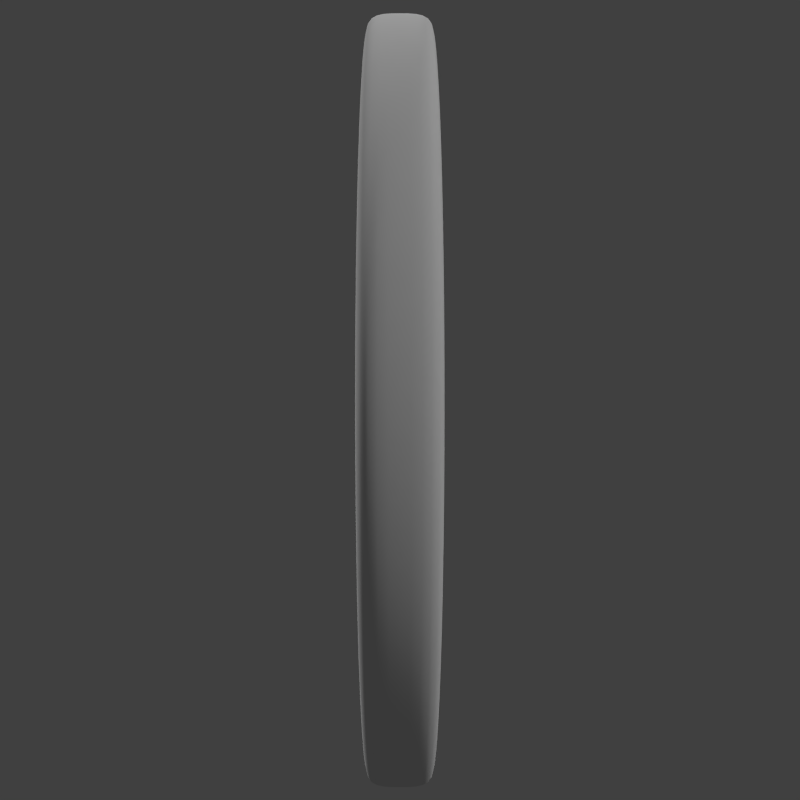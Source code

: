 # Source: VidconStageScreenAnimations.blend  (saved by Blender 2.66.0; exported with 4.5.12 LTS)
import bpy
from mathutils import Matrix  # noqa: F401  (used for matrix-valued properties, if any)

bpy.ops.wm.read_factory_settings(use_empty=True)
scene = bpy.context.scene
scene.name = 'Scene'

# ---- collections
col_collection_1 = bpy.data.collections.new('Collection 1'); scene.collection.children.link(col_collection_1)
col_collection_2 = bpy.data.collections.new('Collection 2'); scene.collection.children.link(col_collection_2)
col_collection_2.hide_render = True
col_collection_2.hide_viewport = True
col_collection_3 = bpy.data.collections.new('Collection 3'); scene.collection.children.link(col_collection_3)
col_collection_3.hide_render = True
col_collection_3.hide_viewport = True
col_collection_4 = bpy.data.collections.new('Collection 4'); scene.collection.children.link(col_collection_4)
col_collection_4.hide_render = True
col_collection_4.hide_viewport = True
col_collection_5 = bpy.data.collections.new('Collection 5'); scene.collection.children.link(col_collection_5)
col_collection_5.hide_render = True
col_collection_5.hide_viewport = True
col_collection_6 = bpy.data.collections.new('Collection 6'); scene.collection.children.link(col_collection_6)
col_collection_6.hide_render = True
col_collection_6.hide_viewport = True
col_collection_9 = bpy.data.collections.new('Collection 9'); scene.collection.children.link(col_collection_9)
col_collection_9.hide_render = True
col_collection_9.hide_viewport = True

# ---- images (referenced by path relative to the original .blend; pixels are not part of the script)
import os
ASSET_DIR = os.environ.get("B2B_ASSET_DIR", "")  # directory of the original .blend (textures are referenced by path, not embedded)
HERE = os.path.dirname(os.path.abspath(__file__))  # packed textures are extracted next to this script under _unpacked/

def load_image(name, relpath, width, height, colorspace="sRGB"):
    """Load a texture the original file referenced (path relative to the .blend, or extracted next to this script)."""
    p = next((c for c in (os.path.join(HERE, relpath), os.path.join(ASSET_DIR, relpath)) if relpath and os.path.exists(c)), "")
    if p:
        img = bpy.data.images.load(p, check_existing=True)
        img.name = name
    else:  # same state as the original file: an image datablock whose file is absent (Cycles renders it pink)
        img = bpy.data.images.new(name, width, height)
        img.source = "FILE"
        img.filepath = "//" + (relpath or name)
    img.colorspace_settings.name = colorspace
    return img
img_monkeyposter_1024x1024_png = load_image('MonkeyPoster_1024x1024.png', 'MonkeyPoster_1024x1024.png', 1024, 1024, 'sRGB')

# ---- materials (node trees are filled in below, after node groups)
mat_material_001 = bpy.data.materials.new('Material.001')
mat_material_001.alpha_threshold = 0.0
mat_material_001.use_transparent_shadow = False
mat_material_001.roughness = 0.5
mat_material_001.specular_intensity = 0.4739
mat_material_001.line_color = (0.0, 0.0, 0.0, 1.0)
mat_material_002 = bpy.data.materials.new('Material.002')
mat_material_002.alpha_threshold = 0.0
mat_material_002.use_transparent_shadow = False
mat_material_002.roughness = 0.5
mat_material_002.specular_intensity = 0.0
mat_material_002.line_color = (0.0, 0.0, 0.0, 1.0)

# ---- material node trees

# ---- world
world_world = bpy.data.worlds.new('World'); scene.world = world_world
world_world.color = (0.05088, 0.05088, 0.05088)
world_world.use_sun_shadow = False
world_world.sun_shadow_jitter_overblur = 0.0
world_world.cycles.sampling_method = 'MANUAL'
world_world.cycles.sample_map_resolution = 256

# ---- cameras
cam_camera = bpy.data.cameras.new('Camera')
cam_camera.clip_end = 100.0
cam_camera.lens = 35.0
cam_camera.sensor_width = 32.0
cam_camera.sensor_height = 18.0
cam_camera.ortho_scale = 7.314
cam_camera.dof.focus_distance = 0.0
cam_camera.dof.aperture_fstop = 128.0
cam_camera_002 = bpy.data.cameras.new('Camera.002')
cam_camera_002.clip_end = 100.0
cam_camera_002.lens = 35.0
cam_camera_002.sensor_width = 32.0
cam_camera_002.sensor_height = 18.0
cam_camera_002.ortho_scale = 7.314
cam_camera_002.show_safe_center = True
cam_camera_002.dof.focus_distance = 0.0
cam_camera_002.dof.aperture_fstop = 128.0
cam_camera_001 = bpy.data.cameras.new('Camera.001')
cam_camera_001.clip_end = 100.0
cam_camera_001.lens = 35.0
cam_camera_001.sensor_width = 32.0
cam_camera_001.sensor_height = 18.0
cam_camera_001.ortho_scale = 7.314
cam_camera_001.dof.focus_distance = 0.0
cam_camera_001.dof.aperture_fstop = 128.0

# ---- lights
light_lamp_004 = bpy.data.lights.new('Lamp.004', 'SUN')
light_lamp_004.transmission_factor = 0.0
light_lamp_004.cutoff_distance = 30.0
light_lamp_004.angle = 0.1993
light_lamp_004.energy = 1.0
light_lamp_004.shadow_buffer_clip_start = 1.001
light_lamp_004.shadow_soft_size = 0.1
light_lamp_004.shadow_cascade_max_distance = 1000.0
light_lamp_004.cycles.use_multiple_importance_sampling = False
light_lamp_001 = bpy.data.lights.new('Lamp.001', 'SUN')
light_lamp_001.transmission_factor = 0.0
light_lamp_001.cutoff_distance = 30.0
light_lamp_001.angle = 0.1993
light_lamp_001.energy = 1.0
light_lamp_001.shadow_buffer_clip_start = 1.001
light_lamp_001.shadow_soft_size = 0.1
light_lamp_001.shadow_cascade_max_distance = 1000.0
light_lamp_001.cycles.use_multiple_importance_sampling = False
light_lamp = bpy.data.lights.new('Lamp', 'POINT')
light_lamp.transmission_factor = 0.0
light_lamp.cutoff_distance = 30.0
light_lamp.energy = 100.0
light_lamp.shadow_buffer_clip_start = 1.001
light_lamp.shadow_soft_size = 0.1
light_lamp.shadow_maximum_resolution = 0.006
light_lamp.use_absolute_resolution = True
light_lamp.cycles.use_multiple_importance_sampling = False
light_sun = bpy.data.lights.new('Sun', 'SUN')
light_sun.transmission_factor = 0.0
light_sun.angle = 0.1993
light_sun.energy = 1.0
light_sun.shadow_buffer_clip_start = 0.5
light_sun.shadow_soft_size = 0.1
light_sun.shadow_cascade_max_distance = 1000.0
light_sun.cycles.use_multiple_importance_sampling = False
light_lamp_003 = bpy.data.lights.new('Lamp.003', 'POINT')
light_lamp_003.transmission_factor = 0.0
light_lamp_003.cutoff_distance = 30.0
light_lamp_003.energy = 100.0
light_lamp_003.shadow_buffer_clip_start = 1.001
light_lamp_003.shadow_soft_size = 0.1
light_lamp_003.shadow_maximum_resolution = 0.006
light_lamp_003.use_absolute_resolution = True
light_lamp_003.cycles.use_multiple_importance_sampling = False
light_lamp_002 = bpy.data.lights.new('Lamp.002', 'SUN')
light_lamp_002.transmission_factor = 0.0
light_lamp_002.cutoff_distance = 30.0
light_lamp_002.angle = 0.1993
light_lamp_002.energy = 1.0
light_lamp_002.shadow_buffer_clip_start = 1.001
light_lamp_002.shadow_soft_size = 0.1
light_lamp_002.shadow_cascade_max_distance = 1000.0
light_lamp_002.cycles.use_multiple_importance_sampling = False

# ---- meshes
me_circle = bpy.data.meshes.new('Circle')
me_circle.from_pydata([(-0.5298, -0.03775, 0.8482), (-0.685, -0.03775, 0.7285), (-0.814, -0.03775, 0.5809), (-0.9117, -0.03775, 0.4109), (-0.9743, -0.03775, 0.2251), (-0.9995, -0.03775, 0.03073), (-0.9863, -0.03775, -0.1649), (-0.9352, -0.03775, -0.3541), (-0.8482, -0.03775, -0.5298), (-0.7285, -0.03775, -0.685), (-0.5809, -0.03775, -0.814), (-0.4109, -0.03775, -0.9117), (-0.2251, -0.03775, -0.9743), (-0.03073, -0.03775, -0.9995), (0.1649, -0.03775, -0.9863), (0.3541, -0.03775, -0.9352), (0.5298, -0.03775, -0.8482), (0.685, -0.03775, -0.7285), (0.814, -0.03775, -0.5809), (0.9117, -0.03775, -0.4109), (0.9743, -0.03775, -0.2251), (0.9995, -0.03775, -0.03073), (0.9863, -0.03775, 0.1649), (0.9352, -0.03775, 0.3541), (0.8481, -0.03775, 0.5298), (0.7285, -0.03775, 0.685), (0.5809, -0.03775, 0.814), (0.4109, -0.03775, 0.9117), (0.2251, -0.03775, 0.9743), (0.03073, -0.03775, 0.9995), (-0.1649, -0.03775, 0.9863), (-0.3541, -0.03775, 0.9352), (-0.5298, -0.08447, 0.8482), (-0.685, -0.08447, 0.7285), (-0.814, -0.08447, 0.5809), (-0.9117, -0.08447, 0.4109), (-0.9743, -0.08447, 0.2251), (-0.9995, -0.08447, 0.03073), (-0.9863, -0.08447, -0.1649), (-0.9352, -0.08447, -0.3541), (-0.8482, -0.08447, -0.5298), (-0.7285, -0.08447, -0.685), (-0.5809, -0.08447, -0.814), (-0.4109, -0.08447, -0.9117), (-0.2251, -0.08447, -0.9743), (-0.03073, -0.08447, -0.9995), (0.1649, -0.08447, -0.9863), (0.3541, -0.08447, -0.9352), (0.5298, -0.08447, -0.8482), (0.685, -0.08447, -0.7285), (0.814, -0.08447, -0.5809), (0.9117, -0.08447, -0.4109), (0.9743, -0.08447, -0.2251), (0.9995, -0.08447, -0.03073), (0.9863, -0.08447, 0.1649), (0.9352, -0.08447, 0.3541), (0.8481, -0.08447, 0.5298), (0.7285, -0.08447, 0.685), (0.5809, -0.08447, 0.814), (0.4109, -0.08447, 0.9117), (0.2251, -0.08447, 0.9743), (0.03073, -0.08447, 0.9995), (-0.1649, -0.08447, 0.9863), (-0.3541, -0.08447, 0.9352), (-0.5663, -0.08447, 0.9066), (-0.7323, -0.08447, 0.7787), (-0.8701, -0.08447, 0.6209), (-0.9745, -0.08447, 0.4392), (-1.041, -0.08447, 0.2407), (-1.068, -0.08447, 0.03285), (-1.054, -0.08447, -0.1762), (-0.9997, -0.08447, -0.3785), (-0.9066, -0.08447, -0.5663), (-0.7787, -0.08447, -0.7323), (-0.6209, -0.08447, -0.8701), (-0.4392, -0.08447, -0.9745), (-0.2407, -0.08447, -1.041), (-0.03285, -0.08447, -1.068), (0.1762, -0.08447, -1.054), (0.3785, -0.08447, -0.9997), (0.5663, -0.08447, -0.9066), (0.7323, -0.08447, -0.7787), (0.8701, -0.08447, -0.6209), (0.9745, -0.08447, -0.4392), (1.041, -0.08447, -0.2407), (1.068, -0.08447, -0.03285), (1.054, -0.08447, 0.1762), (0.9997, -0.08447, 0.3785), (0.9066, -0.08447, 0.5663), (0.7787, -0.08447, 0.7323), (0.6209, -0.08447, 0.8701), (0.4392, -0.08447, 0.9745), (0.2407, -0.08447, 1.041), (0.03285, -0.08447, 1.068), (-0.1762, -0.08447, 1.054), (-0.3785, -0.08447, 0.9997), (-0.5298, 0.03775, 0.8482), (-0.685, 0.03775, 0.7285), (-0.814, 0.03775, 0.5809), (-0.9117, 0.03775, 0.4109), (-0.9743, 0.03775, 0.2251), (-0.9995, 0.03775, 0.03073), (-0.9863, 0.03775, -0.1649), (-0.9352, 0.03775, -0.3541), (-0.8482, 0.03775, -0.5298), (-0.7285, 0.03775, -0.685), (-0.5809, 0.03775, -0.814), (-0.4109, 0.03775, -0.9117), (-0.2251, 0.03775, -0.9743), (-0.03073, 0.03775, -0.9995), (0.1649, 0.03775, -0.9863), (0.3541, 0.03775, -0.9352), (0.5298, 0.03775, -0.8482), (0.685, 0.03775, -0.7285), (0.814, 0.03775, -0.5809), (0.9117, 0.03775, -0.4109), (0.9743, 0.03775, -0.2251), (0.9995, 0.03775, -0.03073), (0.9863, 0.03775, 0.1649), (0.9352, 0.03775, 0.3541), (0.8481, 0.03775, 0.5298), (0.7285, 0.03775, 0.685), (0.5809, 0.03775, 0.814), (0.4109, 0.03775, 0.9117), (0.2251, 0.03775, 0.9743), (0.03073, 0.03775, 0.9995), (-0.1649, 0.03775, 0.9863), (-0.3541, 0.03775, 0.9352), (-0.5663, 5.4e-08, 0.9066), (-0.7323, 4.462e-08, 0.7787), (-0.8701, 3.353e-08, 0.6209), (-0.9745, 2.115e-08, 0.4392), (-1.041, 7.952e-09, 0.2407), (-1.068, -5.547e-09, 0.03285), (-1.054, -1.883e-08, -0.1762), (-0.9997, -3.14e-08, -0.3785), (-0.9066, -4.275e-08, -0.5663), (-0.7787, -5.247e-08, -0.7323), (-0.6209, -6.016e-08, -0.8701), (-0.4392, -6.555e-08, -0.9745), (-0.2407, -6.841e-08, -1.041), (-0.03285, -6.865e-08, -1.068), (0.1762, -6.625e-08, -1.054), (0.3785, -6.13e-08, -0.9997), (0.5663, -5.4e-08, -0.9066), (0.7323, -4.462e-08, -0.7787), (0.8701, -3.353e-08, -0.6209), (0.9745, -2.115e-08, -0.4392), (1.041, -7.952e-09, -0.2407), (1.068, 5.547e-09, -0.03285), (1.054, 1.883e-08, 0.1762), (0.9997, 3.14e-08, 0.3785), (0.9066, 4.275e-08, 0.5663), (0.7787, 5.247e-08, 0.7323), (0.6209, 6.016e-08, 0.8701), (0.4392, 6.555e-08, 0.9745), (0.2407, 6.841e-08, 1.041), (0.03285, 6.865e-08, 1.068), (-0.1762, 6.625e-08, 1.054), (-0.3785, 6.13e-08, 0.9997), (-0.5298, 0.08447, 0.8482), (-0.685, 0.08447, 0.7285), (-0.814, 0.08447, 0.5809), (-0.9117, 0.08447, 0.4109), (-0.9743, 0.08447, 0.2251), (-0.9995, 0.08447, 0.03073), (-0.9863, 0.08447, -0.1649), (-0.9352, 0.08447, -0.3541), (-0.8482, 0.08447, -0.5298), (-0.7285, 0.08447, -0.685), (-0.5809, 0.08447, -0.814), (-0.4109, 0.08447, -0.9117), (-0.2251, 0.08447, -0.9743), (-0.03073, 0.08447, -0.9995), (0.1649, 0.08447, -0.9863), (0.3541, 0.08447, -0.9352), (0.5298, 0.08447, -0.8482), (0.685, 0.08447, -0.7285), (0.814, 0.08447, -0.5809), (0.9117, 0.08447, -0.4109), (0.9743, 0.08447, -0.2251), (0.9995, 0.08447, -0.03073), (0.9863, 0.08447, 0.1649), (0.9352, 0.08447, 0.3541), (0.8481, 0.08447, 0.5298), (0.7285, 0.08447, 0.685), (0.5809, 0.08447, 0.814), (0.4109, 0.08447, 0.9117), (0.2251, 0.08447, 0.9743), (0.03073, 0.08447, 0.9995), (-0.1649, 0.08447, 0.9863), (-0.3541, 0.08447, 0.9352), (-0.5663, 0.08447, 0.9066), (-0.7323, 0.08447, 0.7787), (-0.8701, 0.08447, 0.6209), (-0.9745, 0.08447, 0.4392), (-1.041, 0.08447, 0.2407), (-1.068, 0.08447, 0.03285), (-1.054, 0.08447, -0.1762), (-0.9997, 0.08447, -0.3785), (-0.9066, 0.08447, -0.5663), (-0.7787, 0.08447, -0.7323), (-0.6209, 0.08447, -0.8701), (-0.4392, 0.08447, -0.9745), (-0.2407, 0.08447, -1.041), (-0.03285, 0.08447, -1.068), (0.1762, 0.08447, -1.054), (0.3785, 0.08447, -0.9997), (0.5663, 0.08447, -0.9066), (0.7323, 0.08447, -0.7787), (0.8701, 0.08447, -0.6209), (0.9745, 0.08447, -0.4392), (1.041, 0.08447, -0.2407), (1.068, 0.08447, -0.03285), (1.054, 0.08447, 0.1762), (0.9997, 0.08447, 0.3785), (0.9066, 0.08447, 0.5663), (0.7787, 0.08447, 0.7323), (0.6209, 0.08447, 0.8701), (0.4392, 0.08447, 0.9745), (0.2407, 0.08447, 1.041), (0.03285, 0.08447, 1.068), (-0.1762, 0.08447, 1.054), (-0.3785, 0.08447, 0.9997), (1.264e-11, -0.001592, 1.018e-10), (-0.02231, -0.001592, 0.03572), (-0.02885, -0.001592, 0.03068), (-0.03428, -0.001592, 0.02446), (-0.0384, -0.001592, 0.01731), (-0.04104, -0.001592, 0.009482), (-0.0421, -0.001592, 0.001294), (-0.04154, -0.001592, -0.006943), (-0.03939, -0.001592, -0.01491), (-0.03572, -0.001592, -0.02231), (-0.03068, -0.001592, -0.02885), (-0.02446, -0.001592, -0.03428), (-0.01731, -0.001592, -0.0384), (-0.009482, -0.001592, -0.04104), (-0.001294, -0.001592, -0.0421), (0.006943, -0.001592, -0.04154), (0.01491, -0.001592, -0.03939), (0.02231, -0.001592, -0.03572), (0.02885, -0.001592, -0.03068), (0.03428, -0.001592, -0.02446), (0.0384, -0.001592, -0.01731), (0.04104, -0.001592, -0.009482), (0.0421, -0.001592, -0.001294), (0.04154, -0.001592, 0.006943), (0.03939, -0.001592, 0.01491), (0.03572, -0.001592, 0.02231), (0.03068, -0.001592, 0.02885), (0.02446, -0.001592, 0.03428), (0.01731, -0.001592, 0.0384), (0.009482, -0.001592, 0.04104), (0.001294, -0.001592, 0.0421), (-0.006943, -0.001592, 0.04154), (-0.01491, -0.001592, 0.03939), (-1.013e-11, 0.001592, -1.018e-10), (-0.02231, 0.001592, 0.03572), (-0.02885, 0.001592, 0.03068), (-0.03428, 0.001592, 0.02446), (-0.0384, 0.001592, 0.01731), (-0.04104, 0.001592, 0.009482), (-0.0421, 0.001592, 0.001294), (-0.04154, 0.001592, -0.006943), (-0.03939, 0.001592, -0.01491), (-0.03572, 0.001592, -0.02231), (-0.03068, 0.001592, -0.02885), (-0.02446, 0.001592, -0.03428), (-0.01731, 0.001592, -0.0384), (-0.009482, 0.001592, -0.04104), (-0.001294, 0.001592, -0.0421), (0.006943, 0.001592, -0.04154), (0.01491, 0.001592, -0.03939), (0.02231, 0.001592, -0.03572), (0.02885, 0.001592, -0.03068), (0.03428, 0.001592, -0.02446), (0.0384, 0.001592, -0.01731), (0.04104, 0.001592, -0.009482), (0.0421, 0.001592, -0.001294), (0.04154, 0.001592, 0.006943), (0.03939, 0.001592, 0.01491), (0.03572, 0.001592, 0.02231), (0.03068, 0.001592, 0.02885), (0.02446, 0.001592, 0.03428), (0.01731, 0.001592, 0.0384), (0.009482, 0.001592, 0.04104), (0.001294, 0.001592, 0.0421), (-0.006943, 0.001592, 0.04154), (-0.01491, 0.001592, 0.03939)], [], [(21, 22, 247, 246), (121, 120, 282, 283), (30, 31, 256, 255), (98, 97, 259, 260), (7, 8, 233, 232), (107, 106, 268, 269), (16, 17, 242, 241), (116, 115, 277, 278), (25, 26, 251, 250), (125, 124, 286, 287), (2, 3, 228, 227), (102, 101, 263, 264), (11, 12, 237, 236), (111, 110, 272, 273), (20, 21, 246, 245), (120, 119, 281, 282), (29, 30, 255, 254), (0, 1, 226, 225), (6, 7, 232, 231), (106, 105, 267, 268), (15, 16, 241, 240), (115, 114, 276, 277), (24, 25, 250, 249), (124, 123, 285, 286), (1, 2, 227, 226), (101, 100, 262, 263), (10, 11, 236, 235), (110, 109, 271, 272), (19, 20, 245, 244), (119, 118, 280, 281), (28, 29, 254, 253), (96, 127, 289, 258), (6, 5, 37, 38), (15, 14, 46, 47), (24, 23, 55, 56), (129, 130, 66, 65), (147, 148, 84, 83), (142, 143, 79, 78), (10, 9, 41, 42), (19, 18, 50, 51), (28, 27, 59, 60), (137, 138, 74, 73), (155, 156, 92, 91), (132, 133, 69, 68), (150, 151, 87, 86), (5, 4, 36, 37), (14, 13, 45, 46), (23, 22, 54, 55), (0, 31, 63, 32), (145, 146, 82, 81), (140, 141, 77, 76), (158, 159, 95, 94), (9, 8, 40, 41), (18, 17, 49, 50), (27, 26, 58, 59), (135, 136, 72, 71), (153, 154, 90, 89), (130, 131, 67, 66), (148, 149, 85, 84), (4, 3, 35, 36), (13, 12, 44, 45), (22, 21, 53, 54), (31, 30, 62, 63), (143, 144, 80, 79), (49, 48, 80, 81), (62, 61, 93, 94), (44, 43, 75, 76), (57, 56, 88, 89), (39, 38, 70, 71), (52, 51, 83, 84), (34, 33, 65, 66), (47, 46, 78, 79), (60, 59, 91, 92), (42, 41, 73, 74), (55, 54, 86, 87), (37, 36, 68, 69), (50, 49, 81, 82), (63, 62, 94, 95), (45, 44, 76, 77), (58, 57, 89, 90), (40, 39, 71, 72), (53, 52, 84, 85), (35, 34, 66, 67), (33, 32, 64, 65), (48, 47, 79, 80), (61, 60, 92, 93), (43, 42, 74, 75), (56, 55, 87, 88), (38, 37, 69, 70), (51, 50, 82, 83), (32, 63, 95, 64), (46, 45, 77, 78), (59, 58, 90, 91), (41, 40, 72, 73), (54, 53, 85, 86), (36, 35, 67, 68), (152, 153, 89, 88), (134, 135, 71, 70), (157, 158, 94, 93), (139, 140, 76, 75), (29, 28, 60, 61), (20, 19, 51, 52), (11, 10, 42, 43), (2, 1, 33, 34), (144, 145, 81, 80), (149, 150, 86, 85), (131, 132, 68, 67), (25, 24, 56, 57), (16, 15, 47, 48), (7, 6, 38, 39), (154, 155, 91, 90), (136, 137, 73, 72), (1, 0, 32, 33), (159, 128, 64, 95), (141, 142, 78, 77), (30, 29, 61, 62), (21, 20, 52, 53), (12, 11, 43, 44), (3, 2, 34, 35), (146, 147, 83, 82), (128, 129, 65, 64), (151, 152, 88, 87), (133, 134, 70, 69), (26, 25, 57, 58), (17, 16, 48, 49), (8, 7, 39, 40), (156, 157, 93, 92), (138, 139, 75, 74), (5, 6, 231, 230), (105, 104, 266, 267), (14, 15, 240, 239), (114, 113, 275, 276), (23, 24, 249, 248), (123, 122, 284, 285), (100, 99, 261, 262), (9, 10, 235, 234), (109, 108, 270, 271), (18, 19, 244, 243), (118, 117, 279, 280), (27, 28, 253, 252), (127, 126, 288, 289), (4, 5, 230, 229), (104, 103, 265, 266), (13, 14, 239, 238), (113, 112, 274, 275), (22, 23, 248, 247), (122, 121, 283, 284), (31, 0, 225, 256), (99, 98, 260, 261), (8, 9, 234, 233), (108, 107, 269, 270), (17, 18, 243, 242), (117, 116, 278, 279), (26, 27, 252, 251), (126, 125, 287, 288), (97, 96, 258, 259), (3, 4, 229, 228), (103, 102, 264, 265), (12, 13, 238, 237), (112, 111, 273, 274), (102, 166, 165, 101), (111, 175, 174, 110), (120, 184, 183, 119), (129, 193, 194, 130), (147, 211, 212, 148), (142, 206, 207, 143), (106, 170, 169, 105), (115, 179, 178, 114), (124, 188, 187, 123), (137, 201, 202, 138), (155, 219, 220, 156), (132, 196, 197, 133), (150, 214, 215, 151), (101, 165, 164, 100), (110, 174, 173, 109), (119, 183, 182, 118), (96, 160, 191, 127), (145, 209, 210, 146), (140, 204, 205, 141), (158, 222, 223, 159), (105, 169, 168, 104), (114, 178, 177, 113), (123, 187, 186, 122), (135, 199, 200, 136), (153, 217, 218, 154), (130, 194, 195, 131), (148, 212, 213, 149), (100, 164, 163, 99), (109, 173, 172, 108), (118, 182, 181, 117), (127, 191, 190, 126), (143, 207, 208, 144), (177, 209, 208, 176), (190, 222, 221, 189), (172, 204, 203, 171), (185, 217, 216, 184), (167, 199, 198, 166), (180, 212, 211, 179), (162, 194, 193, 161), (175, 207, 206, 174), (188, 220, 219, 187), (170, 202, 201, 169), (183, 215, 214, 182), (165, 197, 196, 164), (178, 210, 209, 177), (191, 223, 222, 190), (173, 205, 204, 172), (186, 218, 217, 185), (168, 200, 199, 167), (181, 213, 212, 180), (163, 195, 194, 162), (161, 193, 192, 160), (176, 208, 207, 175), (189, 221, 220, 188), (171, 203, 202, 170), (184, 216, 215, 183), (166, 198, 197, 165), (179, 211, 210, 178), (160, 192, 223, 191), (174, 206, 205, 173), (187, 219, 218, 186), (169, 201, 200, 168), (182, 214, 213, 181), (164, 196, 195, 163), (152, 216, 217, 153), (134, 198, 199, 135), (157, 221, 222, 158), (139, 203, 204, 140), (125, 189, 188, 124), (116, 180, 179, 115), (107, 171, 170, 106), (98, 162, 161, 97), (144, 208, 209, 145), (149, 213, 214, 150), (131, 195, 196, 132), (121, 185, 184, 120), (112, 176, 175, 111), (103, 167, 166, 102), (154, 218, 219, 155), (136, 200, 201, 137), (97, 161, 160, 96), (159, 223, 192, 128), (141, 205, 206, 142), (126, 190, 189, 125), (117, 181, 180, 116), (108, 172, 171, 107), (99, 163, 162, 98), (146, 210, 211, 147), (128, 192, 193, 129), (151, 215, 216, 152), (133, 197, 198, 134), (122, 186, 185, 121), (113, 177, 176, 112), (104, 168, 167, 103), (156, 220, 221, 157), (138, 202, 203, 139), (224, 225, 226), (224, 226, 227), (224, 227, 228), (224, 228, 229), (224, 229, 230), (224, 230, 231), (224, 231, 232), (224, 232, 233), (224, 233, 234), (224, 234, 235), (224, 235, 236), (224, 236, 237), (224, 237, 238), (224, 238, 239), (224, 239, 240), (224, 240, 241), (224, 241, 242), (224, 242, 243), (224, 243, 244), (224, 244, 245), (224, 245, 246), (224, 246, 247), (224, 247, 248), (224, 248, 249), (224, 249, 250), (224, 250, 251), (224, 251, 252), (224, 252, 253), (224, 253, 254), (224, 254, 255), (224, 255, 256), (224, 256, 225), (257, 259, 258), (257, 260, 259), (257, 261, 260), (257, 262, 261), (257, 263, 262), (257, 264, 263), (257, 265, 264), (257, 266, 265), (257, 267, 266), (257, 268, 267), (257, 269, 268), (257, 270, 269), (257, 271, 270), (257, 272, 271), (257, 273, 272), (257, 274, 273), (257, 275, 274), (257, 276, 275), (257, 277, 276), (257, 278, 277), (257, 279, 278), (257, 280, 279), (257, 281, 280), (257, 282, 281), (257, 283, 282), (257, 284, 283), (257, 285, 284), (257, 286, 285), (257, 287, 286), (257, 288, 287), (257, 289, 288), (257, 258, 289)])
me_circle.polygons.foreach_set('use_smooth', [True] * 320)
_k = {(0, 1): 1.0, (1, 2): 1.0, (2, 3): 1.0, (3, 4): 1.0, (4, 5): 1.0, (5, 6): 1.0, (6, 7): 1.0, (7, 8): 1.0, (8, 9): 1.0, (9, 10): 1.0, (10, 11): 1.0, (11, 12): 1.0, (12, 13): 1.0, (13, 14): 1.0, (14, 15): 1.0, (15, 16): 1.0, (16, 17): 1.0, (17, 18): 1.0, (18, 19): 1.0, (19, 20): 1.0, (20, 21): 1.0, (21, 22): 1.0, (22, 23): 1.0, (23, 24): 1.0, (24, 25): 1.0, (25, 26): 1.0, (26, 27): 1.0, (27, 28): 1.0, (28, 29): 1.0, (29, 30): 1.0, (30, 31): 1.0, (0, 31): 1.0, (96, 97): 1.0, (97, 98): 1.0, (98, 99): 1.0, (99, 100): 1.0, (100, 101): 1.0, (101, 102): 1.0, (102, 103): 1.0, (103, 104): 1.0, (104, 105): 1.0, (105, 106): 1.0, (106, 107): 1.0, (107, 108): 1.0, (108, 109): 1.0, (109, 110): 1.0, (110, 111): 1.0, (111, 112): 1.0, (112, 113): 1.0, (113, 114): 1.0, (114, 115): 1.0, (115, 116): 1.0, (116, 117): 1.0, (117, 118): 1.0, (118, 119): 1.0, (119, 120): 1.0, (120, 121): 1.0, (121, 122): 1.0, (122, 123): 1.0, (123, 124): 1.0, (124, 125): 1.0, (125, 126): 1.0, (126, 127): 1.0, (96, 127): 1.0, (225, 226): 1.0, (226, 227): 1.0, (227, 228): 1.0, (228, 229): 1.0, (229, 230): 1.0, (230, 231): 1.0, (231, 232): 1.0, (232, 233): 1.0, (233, 234): 1.0, (234, 235): 1.0, (235, 236): 1.0, (236, 237): 1.0, (237, 238): 1.0, (238, 239): 1.0, (239, 240): 1.0, (240, 241): 1.0, (241, 242): 1.0, (242, 243): 1.0, (243, 244): 1.0, (244, 245): 1.0, (245, 246): 1.0, (246, 247): 1.0, (247, 248): 1.0, (248, 249): 1.0, (249, 250): 1.0, (250, 251): 1.0, (251, 252): 1.0, (252, 253): 1.0, (253, 254): 1.0, (254, 255): 1.0, (255, 256): 1.0, (225, 256): 1.0, (258, 259): 1.0, (259, 260): 1.0, (260, 261): 1.0, (261, 262): 1.0, (262, 263): 1.0, (263, 264): 1.0, (264, 265): 1.0, (265, 266): 1.0, (266, 267): 1.0, (267, 268): 1.0, (268, 269): 1.0, (269, 270): 1.0, (270, 271): 1.0, (271, 272): 1.0, (272, 273): 1.0, (273, 274): 1.0, (274, 275): 1.0, (275, 276): 1.0, (276, 277): 1.0, (277, 278): 1.0, (278, 279): 1.0, (279, 280): 1.0, (280, 281): 1.0, (281, 282): 1.0, (282, 283): 1.0, (283, 284): 1.0, (284, 285): 1.0, (285, 286): 1.0, (286, 287): 1.0, (287, 288): 1.0, (288, 289): 1.0, (258, 289): 1.0}
me_circle.attributes.new('crease_edge', 'FLOAT', 'EDGE').data.foreach_set('value', [_k.get((min(e.vertices), max(e.vertices)), 0.0) for e in me_circle.edges])
_uv = me_circle.uv_layers.new(name='UVMap')
_uv.uv.foreach_set('vector', [0.8611, 0.5432, 0.8563, 0.5962, 0.5147, 0.5534, 0.5149, 0.5512, 0.7631, 0.7373, 0.8064, 0.6952, 0.5126, 0.5576, 0.5108, 0.5593, 0.4401, 0.8189, 0.3717, 0.8051, 0.4943, 0.5622, 0.4972, 0.5628, 0.2054, 0.709, 0.2521, 0.749, 0.4893, 0.5598, 0.4873, 0.5581, 0.1616, 0.4555, 0.1931, 0.4079, 0.4868, 0.5455, 0.4855, 0.5475, 0.3512, 0.3043, 0.2897, 0.3308, 0.4909, 0.5422, 0.4935, 0.5411, 0.6912, 0.3215, 0.7474, 0.354, 0.5102, 0.5432, 0.5078, 0.5418, 0.852, 0.4905, 0.8293, 0.4401, 0.5136, 0.5468, 0.5146, 0.5489, 0.7631, 0.7373, 0.7097, 0.7722, 0.5086, 0.5608, 0.5108, 0.5593, 0.5108, 0.8225, 0.5811, 0.8157, 0.5032, 0.5626, 0.5002, 0.5629, 0.2054, 0.709, 0.1701, 0.6629, 0.4858, 0.5562, 0.4873, 0.5581, 0.1432, 0.5068, 0.1384, 0.5598, 0.4845, 0.5519, 0.4847, 0.5496, 0.3512, 0.3043, 0.4183, 0.2873, 0.4963, 0.5404, 0.4935, 0.5411, 0.6277, 0.2979, 0.5593, 0.2841, 0.5022, 0.5402, 0.5051, 0.5408, 0.852, 0.4905, 0.8611, 0.5432, 0.5149, 0.5512, 0.5146, 0.5489, 0.8064, 0.6952, 0.8378, 0.6475, 0.514, 0.5556, 0.5126, 0.5576, 0.5108, 0.8225, 0.4401, 0.8189, 0.4972, 0.5628, 0.5002, 0.5629, 0.3082, 0.7815, 0.2521, 0.749, 0.4893, 0.5598, 0.4917, 0.5612, 0.1432, 0.5068, 0.1616, 0.4555, 0.4855, 0.5475, 0.4847, 0.5496, 0.2897, 0.3308, 0.2364, 0.3658, 0.4886, 0.5437, 0.4909, 0.5422, 0.6277, 0.2979, 0.6912, 0.3215, 0.5078, 0.5418, 0.5051, 0.5408, 0.8293, 0.4401, 0.794, 0.394, 0.5121, 0.5449, 0.5136, 0.5468, 0.8064, 0.6952, 0.7631, 0.7373, 0.5108, 0.5593, 0.5126, 0.5576, 0.5811, 0.8157, 0.6483, 0.7987, 0.506, 0.5619, 0.5032, 0.5626, 0.2521, 0.749, 0.2054, 0.709, 0.4873, 0.5581, 0.4893, 0.5598, 0.1384, 0.5598, 0.1475, 0.6126, 0.4849, 0.5541, 0.4845, 0.5519, 0.2897, 0.3308, 0.3512, 0.3043, 0.4935, 0.5411, 0.4909, 0.5422, 0.5593, 0.2841, 0.4886, 0.2805, 0.4993, 0.5401, 0.5022, 0.5402, 0.8293, 0.4401, 0.852, 0.4905, 0.5146, 0.5489, 0.5136, 0.5468, 0.8378, 0.6475, 0.8563, 0.5962, 0.5147, 0.5534, 0.514, 0.5556, 0.5811, 0.8157, 0.5108, 0.8225, 0.5002, 0.5629, 0.5032, 0.5626, 0.3082, 0.7815, 0.3717, 0.8051, 0.4943, 0.5622, 0.4917, 0.5612, 0.3569, 0.8068, 0.4259, 0.8225, 0.4259, 0.8225, 0.3569, 0.8068, 0.1916, 0.3982, 0.1576, 0.446, 0.1576, 0.446, 0.1916, 0.3982, 0.7582, 0.3564, 0.7024, 0.322, 0.7024, 0.322, 0.7582, 0.3564, 0.4551, 0.2717, 0.4551, 0.2717, 0.4551, 0.2717, 0.4551, 0.2717, 0.4551, 0.2717, 0.4551, 0.2717, 0.4551, 0.2717, 0.4551, 0.2717, 0.4551, 0.2717, 0.4551, 0.2717, 0.4551, 0.2717, 0.4551, 0.2717, 0.1576, 0.6574, 0.1916, 0.7051, 0.1916, 0.7051, 0.1576, 0.6574, 0.4259, 0.2808, 0.3569, 0.2965, 0.3569, 0.2965, 0.4259, 0.2808, 0.866, 0.5517, 0.8589, 0.4978, 0.8589, 0.4978, 0.866, 0.5517, 0.4551, 0.2717, 0.4551, 0.2717, 0.4551, 0.2717, 0.4551, 0.2717, 0.4551, 0.2717, 0.4551, 0.2717, 0.4551, 0.2717, 0.4551, 0.2717, 0.4551, 0.2717, 0.4551, 0.2717, 0.4551, 0.2717, 0.4551, 0.2717, 0.4551, 0.2717, 0.4551, 0.2717, 0.4551, 0.2717, 0.4551, 0.2717, 0.4259, 0.8225, 0.4978, 0.8279, 0.4978, 0.8279, 0.4259, 0.8225, 0.1576, 0.446, 0.1366, 0.4978, 0.1366, 0.4978, 0.1576, 0.446, 0.7024, 0.322, 0.6387, 0.2965, 0.6387, 0.2965, 0.7024, 0.322, 0.7582, 0.747, 0.804, 0.7051, 0.804, 0.7051, 0.7582, 0.747, 0.4551, 0.2717, 0.4551, 0.2717, 0.4551, 0.2717, 0.4551, 0.2717, 0.4551, 0.2717, 0.4551, 0.2717, 0.4551, 0.2717, 0.4551, 0.2717, 0.4551, 0.2717, 0.4551, 0.2717, 0.4551, 0.2717, 0.4551, 0.2717, 0.1916, 0.7051, 0.2374, 0.747, 0.2374, 0.747, 0.1916, 0.7051, 0.3569, 0.2965, 0.2932, 0.322, 0.2932, 0.322, 0.3569, 0.2965, 0.8589, 0.4978, 0.838, 0.446, 0.838, 0.446, 0.8589, 0.4978, 0.4551, 0.2717, 0.4551, 0.2717, 0.4551, 0.2717, 0.4551, 0.2717, 0.4551, 0.2717, 0.4551, 0.2717, 0.4551, 0.2717, 0.4551, 0.2717, 0.4551, 0.2717, 0.4551, 0.2717, 0.4551, 0.2717, 0.4551, 0.2717, 0.4551, 0.2717, 0.4551, 0.2717, 0.4551, 0.2717, 0.4551, 0.2717, 0.4978, 0.8279, 0.5696, 0.8225, 0.5696, 0.8225, 0.4978, 0.8279, 0.1366, 0.4978, 0.1295, 0.5517, 0.1295, 0.5517, 0.1366, 0.4978, 0.6387, 0.2965, 0.5696, 0.2808, 0.5696, 0.2808, 0.6387, 0.2965, 0.804, 0.7051, 0.838, 0.6574, 0.838, 0.6574, 0.804, 0.7051, 0.4551, 0.2717, 0.4551, 0.2717, 0.4551, 0.2717, 0.4551, 0.2717, 0.2932, 0.322, 0.2374, 0.3564, 0.227, 0.3486, 0.285, 0.3128, 0.838, 0.6574, 0.8589, 0.6055, 0.8734, 0.6077, 0.8516, 0.6616, 0.1295, 0.5517, 0.1366, 0.6055, 0.1222, 0.6077, 0.1148, 0.5517, 0.804, 0.3982, 0.7582, 0.3564, 0.7686, 0.3486, 0.8162, 0.3921, 0.2932, 0.7813, 0.3569, 0.8068, 0.3512, 0.817, 0.285, 0.7905, 0.4978, 0.2755, 0.4259, 0.2808, 0.4231, 0.27, 0.4978, 0.2644, 0.6387, 0.8068, 0.7024, 0.7813, 0.7105, 0.7905, 0.6443, 0.817, 0.1916, 0.3982, 0.1576, 0.446, 0.144, 0.4417, 0.1793, 0.3921, 0.866, 0.5517, 0.8589, 0.4978, 0.8734, 0.4956, 0.8808, 0.5517, 0.1576, 0.6574, 0.1916, 0.7051, 0.1793, 0.7112, 0.144, 0.6616, 0.7024, 0.322, 0.6387, 0.2965, 0.6443, 0.2863, 0.7105, 0.3128, 0.4259, 0.8225, 0.4978, 0.8279, 0.4978, 0.8389, 0.4231, 0.8334, 0.3569, 0.2965, 0.2932, 0.322, 0.285, 0.3128, 0.3512, 0.2863, 0.804, 0.7051, 0.838, 0.6574, 0.8516, 0.6616, 0.8162, 0.7112, 0.1366, 0.4978, 0.1295, 0.5517, 0.1148, 0.5517, 0.1222, 0.4956, 0.838, 0.446, 0.804, 0.3982, 0.8162, 0.3921, 0.8516, 0.4417, 0.2374, 0.747, 0.2932, 0.7813, 0.285, 0.7905, 0.227, 0.7548, 0.5696, 0.2808, 0.4978, 0.2755, 0.4978, 0.2644, 0.5725, 0.27, 0.5696, 0.8225, 0.6387, 0.8068, 0.6443, 0.817, 0.5725, 0.8334, 0.7024, 0.7813, 0.7582, 0.747, 0.7686, 0.7548, 0.7105, 0.7905, 0.2374, 0.3564, 0.1916, 0.3982, 0.1793, 0.3921, 0.227, 0.3486, 0.8589, 0.6055, 0.866, 0.5517, 0.8808, 0.5517, 0.8734, 0.6077, 0.1366, 0.6055, 0.1576, 0.6574, 0.144, 0.6616, 0.1222, 0.6077, 0.7582, 0.3564, 0.7024, 0.322, 0.7105, 0.3128, 0.7686, 0.3486, 0.3569, 0.8068, 0.4259, 0.8225, 0.4231, 0.8334, 0.3512, 0.817, 0.4259, 0.2808, 0.3569, 0.2965, 0.3512, 0.2863, 0.4231, 0.27, 0.7582, 0.747, 0.804, 0.7051, 0.8162, 0.7112, 0.7686, 0.7548, 0.1576, 0.446, 0.1366, 0.4978, 0.1222, 0.4956, 0.144, 0.4417, 0.8589, 0.4978, 0.838, 0.446, 0.8516, 0.4417, 0.8734, 0.4956, 0.1916, 0.7051, 0.2374, 0.747, 0.227, 0.7548, 0.1793, 0.7112, 0.6387, 0.2965, 0.5696, 0.2808, 0.5725, 0.27, 0.6443, 0.2863, 0.4978, 0.8279, 0.5696, 0.8225, 0.5725, 0.8334, 0.4978, 0.8389, 0.4551, 0.2717, 0.4551, 0.2717, 0.4551, 0.2717, 0.4551, 0.2717, 0.4551, 0.2717, 0.4551, 0.2717, 0.4551, 0.2717, 0.4551, 0.2717, 0.4551, 0.2717, 0.4551, 0.2717, 0.4551, 0.2717, 0.4551, 0.2717, 0.4551, 0.2717, 0.4551, 0.2717, 0.4551, 0.2717, 0.4551, 0.2717, 0.8589, 0.6055, 0.866, 0.5517, 0.866, 0.5517, 0.8589, 0.6055, 0.4978, 0.2755, 0.4259, 0.2808, 0.4259, 0.2808, 0.4978, 0.2755, 0.1366, 0.6055, 0.1576, 0.6574, 0.1576, 0.6574, 0.1366, 0.6055, 0.6387, 0.8068, 0.7024, 0.7813, 0.7024, 0.7813, 0.6387, 0.8068, 0.4551, 0.2717, 0.4551, 0.2717, 0.4551, 0.2717, 0.4551, 0.2717, 0.4551, 0.2717, 0.4551, 0.2717, 0.4551, 0.2717, 0.4551, 0.2717, 0.4551, 0.2717, 0.4551, 0.2717, 0.4551, 0.2717, 0.4551, 0.2717, 0.804, 0.3982, 0.7582, 0.3564, 0.7582, 0.3564, 0.804, 0.3982, 0.2374, 0.3564, 0.1916, 0.3982, 0.1916, 0.3982, 0.2374, 0.3564, 0.2932, 0.7813, 0.3569, 0.8068, 0.3569, 0.8068, 0.2932, 0.7813, 0.4551, 0.2717, 0.4551, 0.2717, 0.4551, 0.2717, 0.4551, 0.2717, 0.4551, 0.2717, 0.4551, 0.2717, 0.4551, 0.2717, 0.4551, 0.2717, 0.7024, 0.7813, 0.7582, 0.747, 0.7582, 0.747, 0.7024, 0.7813, 0.4551, 0.2717, 0.4551, 0.2717, 0.4551, 0.2717, 0.4551, 0.2717, 0.4551, 0.2717, 0.4551, 0.2717, 0.4551, 0.2717, 0.4551, 0.2717, 0.838, 0.6574, 0.8589, 0.6055, 0.8589, 0.6055, 0.838, 0.6574, 0.5696, 0.2808, 0.4978, 0.2755, 0.4978, 0.2755, 0.5696, 0.2808, 0.1295, 0.5517, 0.1366, 0.6055, 0.1366, 0.6055, 0.1295, 0.5517, 0.5696, 0.8225, 0.6387, 0.8068, 0.6387, 0.8068, 0.5696, 0.8225, 0.4551, 0.2717, 0.4551, 0.2717, 0.4551, 0.2717, 0.4551, 0.2717, 0.4551, 0.2717, 0.4551, 0.2717, 0.4551, 0.2717, 0.4551, 0.2717, 0.4551, 0.2717, 0.4551, 0.2717, 0.4551, 0.2717, 0.4551, 0.2717, 0.4551, 0.2717, 0.4551, 0.2717, 0.4551, 0.2717, 0.4551, 0.2717, 0.838, 0.446, 0.804, 0.3982, 0.804, 0.3982, 0.838, 0.446, 0.2932, 0.322, 0.2374, 0.3564, 0.2374, 0.3564, 0.2932, 0.322, 0.2374, 0.747, 0.2932, 0.7813, 0.2932, 0.7813, 0.2374, 0.747, 0.4551, 0.2717, 0.4551, 0.2717, 0.4551, 0.2717, 0.4551, 0.2717, 0.4551, 0.2717, 0.4551, 0.2717, 0.4551, 0.2717, 0.4551, 0.2717, 0.1384, 0.5598, 0.1432, 0.5068, 0.4847, 0.5496, 0.4845, 0.5519, 0.2364, 0.3658, 0.1931, 0.4079, 0.4868, 0.5455, 0.4886, 0.5437, 0.5593, 0.2841, 0.6277, 0.2979, 0.5051, 0.5408, 0.5022, 0.5402, 0.794, 0.394, 0.7474, 0.354, 0.5102, 0.5432, 0.5121, 0.5449, 0.8378, 0.6475, 0.8064, 0.6952, 0.5126, 0.5576, 0.514, 0.5556, 0.6483, 0.7987, 0.7097, 0.7722, 0.5086, 0.5608, 0.506, 0.5619, 0.1475, 0.6126, 0.1701, 0.6629, 0.4858, 0.5562, 0.4849, 0.5541, 0.2364, 0.3658, 0.2897, 0.3308, 0.4909, 0.5422, 0.4886, 0.5437, 0.4886, 0.2805, 0.4183, 0.2873, 0.4963, 0.5404, 0.4993, 0.5401, 0.794, 0.394, 0.8293, 0.4401, 0.5136, 0.5468, 0.5121, 0.5449, 0.8563, 0.5962, 0.8611, 0.5432, 0.5149, 0.5512, 0.5147, 0.5534, 0.6483, 0.7987, 0.5811, 0.8157, 0.5032, 0.5626, 0.506, 0.5619, 0.3717, 0.8051, 0.4401, 0.8189, 0.4972, 0.5628, 0.4943, 0.5622, 0.1475, 0.6126, 0.1384, 0.5598, 0.4845, 0.5519, 0.4849, 0.5541, 0.1931, 0.4079, 0.1616, 0.4555, 0.4855, 0.5475, 0.4868, 0.5455, 0.4886, 0.2805, 0.5593, 0.2841, 0.5022, 0.5402, 0.4993, 0.5401, 0.7474, 0.354, 0.6912, 0.3215, 0.5078, 0.5418, 0.5102, 0.5432, 0.8563, 0.5962, 0.8378, 0.6475, 0.514, 0.5556, 0.5147, 0.5534, 0.7097, 0.7722, 0.7631, 0.7373, 0.5108, 0.5593, 0.5086, 0.5608, 0.3717, 0.8051, 0.3082, 0.7815, 0.4917, 0.5612, 0.4943, 0.5622, 0.1701, 0.6629, 0.2054, 0.709, 0.4873, 0.5581, 0.4858, 0.5562, 0.1931, 0.4079, 0.2364, 0.3658, 0.4886, 0.5437, 0.4868, 0.5455, 0.4183, 0.2873, 0.3512, 0.3043, 0.4935, 0.5411, 0.4963, 0.5404, 0.7474, 0.354, 0.794, 0.394, 0.5121, 0.5449, 0.5102, 0.5432, 0.8611, 0.5432, 0.852, 0.4905, 0.5146, 0.5489, 0.5149, 0.5512, 0.7097, 0.7722, 0.6483, 0.7987, 0.506, 0.5619, 0.5086, 0.5608, 0.4401, 0.8189, 0.5108, 0.8225, 0.5002, 0.5629, 0.4972, 0.5628, 0.2521, 0.749, 0.3082, 0.7815, 0.4917, 0.5612, 0.4893, 0.5598, 0.1701, 0.6629, 0.1475, 0.6126, 0.4849, 0.5541, 0.4858, 0.5562, 0.1616, 0.4555, 0.1432, 0.5068, 0.4847, 0.5496, 0.4855, 0.5475, 0.4183, 0.2873, 0.4886, 0.2805, 0.4993, 0.5401, 0.4963, 0.5404, 0.6912, 0.3215, 0.6277, 0.2979, 0.5051, 0.5408, 0.5078, 0.5418, 0.3569, 0.8068, 0.3569, 0.8068, 0.4259, 0.8225, 0.4259, 0.8225, 0.1916, 0.3982, 0.1916, 0.3982, 0.1576, 0.446, 0.1576, 0.446, 0.7582, 0.3564, 0.7582, 0.3564, 0.7024, 0.322, 0.7024, 0.322, 0.4551, 0.2717, 0.4551, 0.2717, 0.4551, 0.2717, 0.4551, 0.2717, 0.4551, 0.2717, 0.4551, 0.2717, 0.4551, 0.2717, 0.4551, 0.2717, 0.4551, 0.2717, 0.4551, 0.2717, 0.4551, 0.2717, 0.4551, 0.2717, 0.1576, 0.6574, 0.1576, 0.6574, 0.1916, 0.7051, 0.1916, 0.7051, 0.4259, 0.2808, 0.4259, 0.2808, 0.3569, 0.2965, 0.3569, 0.2965, 0.866, 0.5517, 0.866, 0.5517, 0.8589, 0.4978, 0.8589, 0.4978, 0.4551, 0.2717, 0.4551, 0.2717, 0.4551, 0.2717, 0.4551, 0.2717, 0.4551, 0.2717, 0.4551, 0.2717, 0.4551, 0.2717, 0.4551, 0.2717, 0.4551, 0.2717, 0.4551, 0.2717, 0.4551, 0.2717, 0.4551, 0.2717, 0.4551, 0.2717, 0.4551, 0.2717, 0.4551, 0.2717, 0.4551, 0.2717, 0.4259, 0.8225, 0.4259, 0.8225, 0.4978, 0.8279, 0.4978, 0.8279, 0.1576, 0.446, 0.1576, 0.446, 0.1366, 0.4978, 0.1366, 0.4978, 0.7024, 0.322, 0.7024, 0.322, 0.6387, 0.2965, 0.6387, 0.2965, 0.7582, 0.747, 0.7582, 0.747, 0.804, 0.7051, 0.804, 0.7051, 0.4551, 0.2717, 0.4551, 0.2717, 0.4551, 0.2717, 0.4551, 0.2717, 0.4551, 0.2717, 0.4551, 0.2717, 0.4551, 0.2717, 0.4551, 0.2717, 0.4551, 0.2717, 0.4551, 0.2717, 0.4551, 0.2717, 0.4551, 0.2717, 0.1916, 0.7051, 0.1916, 0.7051, 0.2374, 0.747, 0.2374, 0.747, 0.3569, 0.2965, 0.3569, 0.2965, 0.2932, 0.322, 0.2932, 0.322, 0.8589, 0.4978, 0.8589, 0.4978, 0.838, 0.446, 0.838, 0.446, 0.4551, 0.2717, 0.4551, 0.2717, 0.4551, 0.2717, 0.4551, 0.2717, 0.4551, 0.2717, 0.4551, 0.2717, 0.4551, 0.2717, 0.4551, 0.2717, 0.4551, 0.2717, 0.4551, 0.2717, 0.4551, 0.2717, 0.4551, 0.2717, 0.4551, 0.2717, 0.4551, 0.2717, 0.4551, 0.2717, 0.4551, 0.2717, 0.4978, 0.8279, 0.4978, 0.8279, 0.5696, 0.8225, 0.5696, 0.8225, 0.1366, 0.4978, 0.1366, 0.4978, 0.1295, 0.5517, 0.1295, 0.5517, 0.6387, 0.2965, 0.6387, 0.2965, 0.5696, 0.2808, 0.5696, 0.2808, 0.804, 0.7051, 0.804, 0.7051, 0.838, 0.6574, 0.838, 0.6574, 0.4551, 0.2717, 0.4551, 0.2717, 0.4551, 0.2717, 0.4551, 0.2717, 0.2932, 0.322, 0.285, 0.3128, 0.227, 0.3486, 0.2374, 0.3564, 0.838, 0.6574, 0.8516, 0.6616, 0.8734, 0.6077, 0.8589, 0.6055, 0.1295, 0.5517, 0.1148, 0.5517, 0.1222, 0.6077, 0.1366, 0.6055, 0.804, 0.3982, 0.8162, 0.3921, 0.7686, 0.3486, 0.7582, 0.3564, 0.2932, 0.7813, 0.285, 0.7905, 0.3512, 0.817, 0.3569, 0.8068, 0.4978, 0.2755, 0.4978, 0.2644, 0.4231, 0.27, 0.4259, 0.2808, 0.6387, 0.8068, 0.6443, 0.817, 0.7105, 0.7905, 0.7024, 0.7813, 0.1916, 0.3982, 0.1793, 0.3921, 0.144, 0.4417, 0.1576, 0.446, 0.866, 0.5517, 0.8808, 0.5517, 0.8734, 0.4956, 0.8589, 0.4978, 0.1576, 0.6574, 0.144, 0.6616, 0.1793, 0.7112, 0.1916, 0.7051, 0.7024, 0.322, 0.7105, 0.3128, 0.6443, 0.2863, 0.6387, 0.2965, 0.4259, 0.8225, 0.4231, 0.8334, 0.4978, 0.8389, 0.4978, 0.8279, 0.3569, 0.2965, 0.3512, 0.2863, 0.285, 0.3128, 0.2932, 0.322, 0.804, 0.7051, 0.8162, 0.7112, 0.8516, 0.6616, 0.838, 0.6574, 0.1366, 0.4978, 0.1222, 0.4956, 0.1148, 0.5517, 0.1295, 0.5517, 0.838, 0.446, 0.8516, 0.4417, 0.8162, 0.3921, 0.804, 0.3982, 0.2374, 0.747, 0.227, 0.7548, 0.285, 0.7905, 0.2932, 0.7813, 0.5696, 0.2808, 0.5725, 0.27, 0.4978, 0.2644, 0.4978, 0.2755, 0.5696, 0.8225, 0.5725, 0.8334, 0.6443, 0.817, 0.6387, 0.8068, 0.7024, 0.7813, 0.7105, 0.7905, 0.7686, 0.7548, 0.7582, 0.747, 0.2374, 0.3564, 0.227, 0.3486, 0.1793, 0.3921, 0.1916, 0.3982, 0.8589, 0.6055, 0.8734, 0.6077, 0.8808, 0.5517, 0.866, 0.5517, 0.1366, 0.6055, 0.1222, 0.6077, 0.144, 0.6616, 0.1576, 0.6574, 0.7582, 0.3564, 0.7686, 0.3486, 0.7105, 0.3128, 0.7024, 0.322, 0.3569, 0.8068, 0.3512, 0.817, 0.4231, 0.8334, 0.4259, 0.8225, 0.4259, 0.2808, 0.4231, 0.27, 0.3512, 0.2863, 0.3569, 0.2965, 0.7582, 0.747, 0.7686, 0.7548, 0.8162, 0.7112, 0.804, 0.7051, 0.1576, 0.446, 0.144, 0.4417, 0.1222, 0.4956, 0.1366, 0.4978, 0.8589, 0.4978, 0.8734, 0.4956, 0.8516, 0.4417, 0.838, 0.446, 0.1916, 0.7051, 0.1793, 0.7112, 0.227, 0.7548, 0.2374, 0.747, 0.6387, 0.2965, 0.6443, 0.2863, 0.5725, 0.27, 0.5696, 0.2808, 0.4978, 0.8279, 0.4978, 0.8389, 0.5725, 0.8334, 0.5696, 0.8225, 0.4551, 0.2717, 0.4551, 0.2717, 0.4551, 0.2717, 0.4551, 0.2717, 0.4551, 0.2717, 0.4551, 0.2717, 0.4551, 0.2717, 0.4551, 0.2717, 0.4551, 0.2717, 0.4551, 0.2717, 0.4551, 0.2717, 0.4551, 0.2717, 0.4551, 0.2717, 0.4551, 0.2717, 0.4551, 0.2717, 0.4551, 0.2717, 0.8589, 0.6055, 0.8589, 0.6055, 0.866, 0.5517, 0.866, 0.5517, 0.4978, 0.2755, 0.4978, 0.2755, 0.4259, 0.2808, 0.4259, 0.2808, 0.1366, 0.6055, 0.1366, 0.6055, 0.1576, 0.6574, 0.1576, 0.6574, 0.6387, 0.8068, 0.6387, 0.8068, 0.7024, 0.7813, 0.7024, 0.7813, 0.4551, 0.2717, 0.4551, 0.2717, 0.4551, 0.2717, 0.4551, 0.2717, 0.4551, 0.2717, 0.4551, 0.2717, 0.4551, 0.2717, 0.4551, 0.2717, 0.4551, 0.2717, 0.4551, 0.2717, 0.4551, 0.2717, 0.4551, 0.2717, 0.804, 0.3982, 0.804, 0.3982, 0.7582, 0.3564, 0.7582, 0.3564, 0.2374, 0.3564, 0.2374, 0.3564, 0.1916, 0.3982, 0.1916, 0.3982, 0.2932, 0.7813, 0.2932, 0.7813, 0.3569, 0.8068, 0.3569, 0.8068, 0.4551, 0.2717, 0.4551, 0.2717, 0.4551, 0.2717, 0.4551, 0.2717, 0.4551, 0.2717, 0.4551, 0.2717, 0.4551, 0.2717, 0.4551, 0.2717, 0.7024, 0.7813, 0.7024, 0.7813, 0.7582, 0.747, 0.7582, 0.747, 0.4551, 0.2717, 0.4551, 0.2717, 0.4551, 0.2717, 0.4551, 0.2717, 0.4551, 0.2717, 0.4551, 0.2717, 0.4551, 0.2717, 0.4551, 0.2717, 0.838, 0.6574, 0.838, 0.6574, 0.8589, 0.6055, 0.8589, 0.6055, 0.5696, 0.2808, 0.5696, 0.2808, 0.4978, 0.2755, 0.4978, 0.2755, 0.1295, 0.5517, 0.1295, 0.5517, 0.1366, 0.6055, 0.1366, 0.6055, 0.5696, 0.8225, 0.5696, 0.8225, 0.6387, 0.8068, 0.6387, 0.8068, 0.4551, 0.2717, 0.4551, 0.2717, 0.4551, 0.2717, 0.4551, 0.2717, 0.4551, 0.2717, 0.4551, 0.2717, 0.4551, 0.2717, 0.4551, 0.2717, 0.4551, 0.2717, 0.4551, 0.2717, 0.4551, 0.2717, 0.4551, 0.2717, 0.4551, 0.2717, 0.4551, 0.2717, 0.4551, 0.2717, 0.4551, 0.2717, 0.838, 0.446, 0.838, 0.446, 0.804, 0.3982, 0.804, 0.3982, 0.2932, 0.322, 0.2932, 0.322, 0.2374, 0.3564, 0.2374, 0.3564, 0.2374, 0.747, 0.2374, 0.747, 0.2932, 0.7813, 0.2932, 0.7813, 0.4551, 0.2717, 0.4551, 0.2717, 0.4551, 0.2717, 0.4551, 0.2717, 0.4551, 0.2717, 0.4551, 0.2717, 0.4551, 0.2717, 0.4551, 0.2717, 0.4997, 0.5515, 0.4917, 0.5612, 0.4893, 0.5598, 0.4997, 0.5515, 0.4893, 0.5598, 0.4873, 0.5581, 0.4997, 0.5515, 0.4873, 0.5581, 0.4858, 0.5562, 0.4997, 0.5515, 0.4858, 0.5562, 0.4849, 0.5541, 0.4997, 0.5515, 0.4849, 0.5541, 0.4845, 0.5519, 0.4997, 0.5515, 0.4845, 0.5519, 0.4847, 0.5496, 0.4997, 0.5515, 0.4847, 0.5496, 0.4855, 0.5475, 0.4997, 0.5515, 0.4855, 0.5475, 0.4868, 0.5455, 0.4997, 0.5515, 0.4868, 0.5455, 0.4886, 0.5437, 0.4997, 0.5515, 0.4886, 0.5437, 0.4909, 0.5422, 0.4997, 0.5515, 0.4909, 0.5422, 0.4935, 0.5411, 0.4997, 0.5515, 0.4935, 0.5411, 0.4963, 0.5404, 0.4997, 0.5515, 0.4963, 0.5404, 0.4993, 0.5401, 0.4997, 0.5515, 0.4993, 0.5401, 0.5022, 0.5402, 0.4997, 0.5515, 0.5022, 0.5402, 0.5051, 0.5408, 0.4997, 0.5515, 0.5051, 0.5408, 0.5078, 0.5418, 0.4997, 0.5515, 0.5078, 0.5418, 0.5102, 0.5432, 0.4997, 0.5515, 0.5102, 0.5432, 0.5121, 0.5449, 0.4997, 0.5515, 0.5121, 0.5449, 0.5136, 0.5468, 0.4997, 0.5515, 0.5136, 0.5468, 0.5146, 0.5489, 0.4997, 0.5515, 0.5146, 0.5489, 0.5149, 0.5512, 0.4997, 0.5515, 0.5149, 0.5512, 0.5147, 0.5534, 0.4997, 0.5515, 0.5147, 0.5534, 0.514, 0.5556, 0.4997, 0.5515, 0.514, 0.5556, 0.5126, 0.5576, 0.4997, 0.5515, 0.5126, 0.5576, 0.5108, 0.5593, 0.4997, 0.5515, 0.5108, 0.5593, 0.5086, 0.5608, 0.4997, 0.5515, 0.5086, 0.5608, 0.506, 0.5619, 0.4997, 0.5515, 0.506, 0.5619, 0.5032, 0.5626, 0.4997, 0.5515, 0.5032, 0.5626, 0.5002, 0.5629, 0.4997, 0.5515, 0.5002, 0.5629, 0.4972, 0.5628, 0.4997, 0.5515, 0.4972, 0.5628, 0.4943, 0.5622, 0.4997, 0.5515, 0.4943, 0.5622, 0.4917, 0.5612, 0.4997, 0.5515, 0.4893, 0.5598, 0.4917, 0.5612, 0.4997, 0.5515, 0.4873, 0.5581, 0.4893, 0.5598, 0.4997, 0.5515, 0.4858, 0.5562, 0.4873, 0.5581, 0.4997, 0.5515, 0.4849, 0.5541, 0.4858, 0.5562, 0.4997, 0.5515, 0.4845, 0.5519, 0.4849, 0.5541, 0.4997, 0.5515, 0.4847, 0.5496, 0.4845, 0.5519, 0.4997, 0.5515, 0.4855, 0.5475, 0.4847, 0.5496, 0.4997, 0.5515, 0.4868, 0.5455, 0.4855, 0.5475, 0.4997, 0.5515, 0.4886, 0.5437, 0.4868, 0.5455, 0.4997, 0.5515, 0.4909, 0.5422, 0.4886, 0.5437, 0.4997, 0.5515, 0.4935, 0.5411, 0.4909, 0.5422, 0.4997, 0.5515, 0.4963, 0.5404, 0.4935, 0.5411, 0.4997, 0.5515, 0.4993, 0.5401, 0.4963, 0.5404, 0.4997, 0.5515, 0.5022, 0.5402, 0.4993, 0.5401, 0.4997, 0.5515, 0.5051, 0.5408, 0.5022, 0.5402, 0.4997, 0.5515, 0.5078, 0.5418, 0.5051, 0.5408, 0.4997, 0.5515, 0.5102, 0.5432, 0.5078, 0.5418, 0.4997, 0.5515, 0.5121, 0.5449, 0.5102, 0.5432, 0.4997, 0.5515, 0.5136, 0.5468, 0.5121, 0.5449, 0.4997, 0.5515, 0.5146, 0.5489, 0.5136, 0.5468, 0.4997, 0.5515, 0.5149, 0.5512, 0.5146, 0.5489, 0.4997, 0.5515, 0.5147, 0.5534, 0.5149, 0.5512, 0.4997, 0.5515, 0.514, 0.5556, 0.5147, 0.5534, 0.4997, 0.5515, 0.5126, 0.5576, 0.514, 0.5556, 0.4997, 0.5515, 0.5108, 0.5593, 0.5126, 0.5576, 0.4997, 0.5515, 0.5086, 0.5608, 0.5108, 0.5593, 0.4997, 0.5515, 0.506, 0.5619, 0.5086, 0.5608, 0.4997, 0.5515, 0.5032, 0.5626, 0.506, 0.5619, 0.4997, 0.5515, 0.5002, 0.5629, 0.5032, 0.5626, 0.4997, 0.5515, 0.4972, 0.5628, 0.5002, 0.5629, 0.4997, 0.5515, 0.4943, 0.5622, 0.4972, 0.5628, 0.4997, 0.5515, 0.4917, 0.5612, 0.4943, 0.5622])
me_circle.materials.append(mat_material_001)
me_circle.use_remesh_preserve_volume = False
me_circle.use_remesh_preserve_attributes = False
me_circle.use_mirror_vertex_groups = False
me_circle.update()
me_circle_001 = bpy.data.meshes.new('Circle.001')
me_circle_001.from_pydata([(2.703e-10, -0.03775, 2.417e-09), (-0.5298, -0.03775, 0.8482), (-0.685, -0.03775, 0.7285), (-0.814, -0.03775, 0.5809), (-0.9117, -0.03775, 0.4109), (-0.9743, -0.03775, 0.2251), (-0.9995, -0.03775, 0.03073), (-0.9863, -0.03775, -0.1649), (-0.9352, -0.03775, -0.3541), (-0.8482, -0.03775, -0.5298), (-0.7285, -0.03775, -0.685), (-0.5809, -0.03775, -0.814), (-0.4109, -0.03775, -0.9117), (-0.2251, -0.03775, -0.9743), (-0.03073, -0.03775, -0.9995), (0.1649, -0.03775, -0.9863), (0.3541, -0.03775, -0.9352), (0.5298, -0.03775, -0.8482), (0.685, -0.03775, -0.7285), (0.814, -0.03775, -0.5809), (0.9117, -0.03775, -0.4109), (0.9743, -0.03775, -0.2251), (0.9995, -0.03775, -0.03073), (0.9863, -0.03775, 0.1649), (0.9352, -0.03775, 0.3541), (0.8481, -0.03775, 0.5298), (0.7285, -0.03775, 0.685), (0.5809, -0.03775, 0.814), (0.4109, -0.03775, 0.9117), (0.2251, -0.03775, 0.9743), (0.03073, -0.03775, 0.9995), (-0.1649, -0.03775, 0.9863), (-0.3541, -0.03775, 0.9352), (-0.5298, -0.08447, 0.8482), (-0.685, -0.08447, 0.7285), (-0.814, -0.08447, 0.5809), (-0.9117, -0.08447, 0.4109), (-0.9743, -0.08447, 0.2251), (-0.9995, -0.08447, 0.03073), (-0.9863, -0.08447, -0.1649), (-0.9352, -0.08447, -0.3541), (-0.8482, -0.08447, -0.5298), (-0.7285, -0.08447, -0.685), (-0.5809, -0.08447, -0.814), (-0.4109, -0.08447, -0.9117), (-0.2251, -0.08447, -0.9743), (-0.03073, -0.08447, -0.9995), (0.1649, -0.08447, -0.9863), (0.3541, -0.08447, -0.9352), (0.5298, -0.08447, -0.8482), (0.685, -0.08447, -0.7285), (0.814, -0.08447, -0.5809), (0.9117, -0.08447, -0.4109), (0.9743, -0.08447, -0.2251), (0.9995, -0.08447, -0.03073), (0.9863, -0.08447, 0.1649), (0.9352, -0.08447, 0.3541), (0.8481, -0.08447, 0.5298), (0.7285, -0.08447, 0.685), (0.5809, -0.08447, 0.814), (0.4109, -0.08447, 0.9117), (0.2251, -0.08447, 0.9743), (0.03073, -0.08447, 0.9995), (-0.1649, -0.08447, 0.9863), (-0.3541, -0.08447, 0.9352), (-0.5663, -0.08447, 0.9066), (-0.7323, -0.08447, 0.7787), (-0.8701, -0.08447, 0.6209), (-0.9745, -0.08447, 0.4392), (-1.041, -0.08447, 0.2407), (-1.068, -0.08447, 0.03285), (-1.054, -0.08447, -0.1762), (-0.9997, -0.08447, -0.3785), (-0.9066, -0.08447, -0.5663), (-0.7787, -0.08447, -0.7323), (-0.6209, -0.08447, -0.8701), (-0.4392, -0.08447, -0.9745), (-0.2407, -0.08447, -1.041), (-0.03285, -0.08447, -1.068), (0.1762, -0.08447, -1.054), (0.3785, -0.08447, -0.9997), (0.5663, -0.08447, -0.9066), (0.7323, -0.08447, -0.7787), (0.8701, -0.08447, -0.6209), (0.9745, -0.08447, -0.4392), (1.041, -0.08447, -0.2407), (1.068, -0.08447, -0.03285), (1.054, -0.08447, 0.1762), (0.9997, -0.08447, 0.3785), (0.9066, -0.08447, 0.5663), (0.7787, -0.08447, 0.7323), (0.6209, -0.08447, 0.8701), (0.4392, -0.08447, 0.9745), (0.2407, -0.08447, 1.041), (0.03285, -0.08447, 1.068), (-0.1762, -0.08447, 1.054), (-0.3785, -0.08447, 0.9997), (-2.703e-10, 0.03775, -2.417e-09), (-0.5298, 0.03775, 0.8482), (-0.685, 0.03775, 0.7285), (-0.814, 0.03775, 0.5809), (-0.9117, 0.03775, 0.4109), (-0.9743, 0.03775, 0.2251), (-0.9995, 0.03775, 0.03073), (-0.9863, 0.03775, -0.1649), (-0.9352, 0.03775, -0.3541), (-0.8482, 0.03775, -0.5298), (-0.7285, 0.03775, -0.685), (-0.5809, 0.03775, -0.814), (-0.4109, 0.03775, -0.9117), (-0.2251, 0.03775, -0.9743), (-0.03073, 0.03775, -0.9995), (0.1649, 0.03775, -0.9863), (0.3541, 0.03775, -0.9352), (0.5298, 0.03775, -0.8482), (0.685, 0.03775, -0.7285), (0.814, 0.03775, -0.5809), (0.9117, 0.03775, -0.4109), (0.9743, 0.03775, -0.2251), (0.9995, 0.03775, -0.03073), (0.9863, 0.03775, 0.1649), (0.9352, 0.03775, 0.3541), (0.8481, 0.03775, 0.5298), (0.7285, 0.03775, 0.685), (0.5809, 0.03775, 0.814), (0.4109, 0.03775, 0.9117), (0.2251, 0.03775, 0.9743), (0.03073, 0.03775, 0.9995), (-0.1649, 0.03775, 0.9863), (-0.3541, 0.03775, 0.9352), (-0.5663, 5.4e-08, 0.9066), (-0.7323, 4.462e-08, 0.7787), (-0.8701, 3.353e-08, 0.6209), (-0.9745, 2.115e-08, 0.4392), (-1.041, 7.952e-09, 0.2407), (-1.068, -5.547e-09, 0.03285), (-1.054, -1.883e-08, -0.1762), (-0.9997, -3.14e-08, -0.3785), (-0.9066, -4.275e-08, -0.5663), (-0.7787, -5.247e-08, -0.7323), (-0.6209, -6.016e-08, -0.8701), (-0.4392, -6.555e-08, -0.9745), (-0.2407, -6.841e-08, -1.041), (-0.03285, -6.865e-08, -1.068), (0.1762, -6.625e-08, -1.054), (0.3785, -6.13e-08, -0.9997), (0.5663, -5.4e-08, -0.9066), (0.7323, -4.462e-08, -0.7787), (0.8701, -3.353e-08, -0.6209), (0.9745, -2.115e-08, -0.4392), (1.041, -7.952e-09, -0.2407), (1.068, 5.547e-09, -0.03285), (1.054, 1.883e-08, 0.1762), (0.9997, 3.14e-08, 0.3785), (0.9066, 4.275e-08, 0.5663), (0.7787, 5.247e-08, 0.7323), (0.6209, 6.016e-08, 0.8701), (0.4392, 6.555e-08, 0.9745), (0.2407, 6.841e-08, 1.041), (0.03285, 6.865e-08, 1.068), (-0.1762, 6.625e-08, 1.054), (-0.3785, 6.13e-08, 0.9997), (-0.5298, 0.08447, 0.8482), (-0.685, 0.08447, 0.7285), (-0.814, 0.08447, 0.5809), (-0.9117, 0.08447, 0.4109), (-0.9743, 0.08447, 0.2251), (-0.9995, 0.08447, 0.03073), (-0.9863, 0.08447, -0.1649), (-0.9352, 0.08447, -0.3541), (-0.8482, 0.08447, -0.5298), (-0.7285, 0.08447, -0.685), (-0.5809, 0.08447, -0.814), (-0.4109, 0.08447, -0.9117), (-0.2251, 0.08447, -0.9743), (-0.03073, 0.08447, -0.9995), (0.1649, 0.08447, -0.9863), (0.3541, 0.08447, -0.9352), (0.5298, 0.08447, -0.8482), (0.685, 0.08447, -0.7285), (0.814, 0.08447, -0.5809), (0.9117, 0.08447, -0.4109), (0.9743, 0.08447, -0.2251), (0.9995, 0.08447, -0.03073), (0.9863, 0.08447, 0.1649), (0.9352, 0.08447, 0.3541), (0.8481, 0.08447, 0.5298), (0.7285, 0.08447, 0.685), (0.5809, 0.08447, 0.814), (0.4109, 0.08447, 0.9117), (0.2251, 0.08447, 0.9743), (0.03073, 0.08447, 0.9995), (-0.1649, 0.08447, 0.9863), (-0.3541, 0.08447, 0.9352), (-0.5663, 0.08447, 0.9066), (-0.7323, 0.08447, 0.7787), (-0.8701, 0.08447, 0.6209), (-0.9745, 0.08447, 0.4392), (-1.041, 0.08447, 0.2407), (-1.068, 0.08447, 0.03285), (-1.054, 0.08447, -0.1762), (-0.9997, 0.08447, -0.3785), (-0.9066, 0.08447, -0.5663), (-0.7787, 0.08447, -0.7323), (-0.6209, 0.08447, -0.8701), (-0.4392, 0.08447, -0.9745), (-0.2407, 0.08447, -1.041), (-0.03285, 0.08447, -1.068), (0.1762, 0.08447, -1.054), (0.3785, 0.08447, -0.9997), (0.5663, 0.08447, -0.9066), (0.7323, 0.08447, -0.7787), (0.8701, 0.08447, -0.6209), (0.9745, 0.08447, -0.4392), (1.041, 0.08447, -0.2407), (1.068, 0.08447, -0.03285), (1.054, 0.08447, 0.1762), (0.9997, 0.08447, 0.3785), (0.9066, 0.08447, 0.5663), (0.7787, 0.08447, 0.7323), (0.6209, 0.08447, 0.8701), (0.4392, 0.08447, 0.9745), (0.2407, 0.08447, 1.041), (0.03285, 0.08447, 1.068), (-0.1762, 0.08447, 1.054), (-0.3785, 0.08447, 0.9997)], [], [(0, 1, 2), (0, 2, 3), (0, 3, 4), (0, 4, 5), (0, 5, 6), (0, 6, 7), (0, 7, 8), (0, 8, 9), (0, 9, 10), (0, 10, 11), (0, 11, 12), (0, 12, 13), (0, 13, 14), (0, 14, 15), (0, 15, 16), (0, 16, 17), (0, 17, 18), (0, 18, 19), (0, 19, 20), (0, 20, 21), (0, 21, 22), (0, 22, 23), (0, 23, 24), (0, 24, 25), (0, 25, 26), (0, 26, 27), (0, 27, 28), (0, 28, 29), (0, 29, 30), (0, 30, 31), (0, 31, 32), (0, 32, 1), (7, 6, 38, 39), (16, 15, 47, 48), (25, 24, 56, 57), (131, 132, 67, 66), (149, 150, 85, 84), (144, 145, 80, 79), (11, 10, 42, 43), (20, 19, 51, 52), (29, 28, 60, 61), (139, 140, 75, 74), (157, 158, 93, 92), (134, 135, 70, 69), (152, 153, 88, 87), (6, 5, 37, 38), (15, 14, 46, 47), (24, 23, 55, 56), (1, 32, 64, 33), (147, 148, 83, 82), (142, 143, 78, 77), (160, 161, 96, 95), (10, 9, 41, 42), (19, 18, 50, 51), (28, 27, 59, 60), (137, 138, 73, 72), (155, 156, 91, 90), (132, 133, 68, 67), (150, 151, 86, 85), (5, 4, 36, 37), (14, 13, 45, 46), (23, 22, 54, 55), (32, 31, 63, 64), (145, 146, 81, 80), (50, 49, 81, 82), (63, 62, 94, 95), (45, 44, 76, 77), (58, 57, 89, 90), (40, 39, 71, 72), (53, 52, 84, 85), (35, 34, 66, 67), (48, 47, 79, 80), (61, 60, 92, 93), (43, 42, 74, 75), (56, 55, 87, 88), (38, 37, 69, 70), (51, 50, 82, 83), (64, 63, 95, 96), (46, 45, 77, 78), (59, 58, 90, 91), (41, 40, 72, 73), (54, 53, 85, 86), (36, 35, 67, 68), (34, 33, 65, 66), (49, 48, 80, 81), (62, 61, 93, 94), (44, 43, 75, 76), (57, 56, 88, 89), (39, 38, 70, 71), (52, 51, 83, 84), (33, 64, 96, 65), (47, 46, 78, 79), (60, 59, 91, 92), (42, 41, 73, 74), (55, 54, 86, 87), (37, 36, 68, 69), (154, 155, 90, 89), (136, 137, 72, 71), (159, 160, 95, 94), (141, 142, 77, 76), (30, 29, 61, 62), (21, 20, 52, 53), (12, 11, 43, 44), (3, 2, 34, 35), (146, 147, 82, 81), (151, 152, 87, 86), (133, 134, 69, 68), (26, 25, 57, 58), (17, 16, 48, 49), (8, 7, 39, 40), (156, 157, 92, 91), (138, 139, 74, 73), (2, 1, 33, 34), (161, 130, 65, 96), (143, 144, 79, 78), (31, 30, 62, 63), (22, 21, 53, 54), (13, 12, 44, 45), (4, 3, 35, 36), (148, 149, 84, 83), (130, 131, 66, 65), (153, 154, 89, 88), (135, 136, 71, 70), (27, 26, 58, 59), (18, 17, 49, 50), (9, 8, 40, 41), (158, 159, 94, 93), (140, 141, 76, 75), (97, 99, 98), (97, 100, 99), (97, 101, 100), (97, 102, 101), (97, 103, 102), (97, 104, 103), (97, 105, 104), (97, 106, 105), (97, 107, 106), (97, 108, 107), (97, 109, 108), (97, 110, 109), (97, 111, 110), (97, 112, 111), (97, 113, 112), (97, 114, 113), (97, 115, 114), (97, 116, 115), (97, 117, 116), (97, 118, 117), (97, 119, 118), (97, 120, 119), (97, 121, 120), (97, 122, 121), (97, 123, 122), (97, 124, 123), (97, 125, 124), (97, 126, 125), (97, 127, 126), (97, 128, 127), (97, 129, 128), (97, 98, 129), (104, 168, 167, 103), (113, 177, 176, 112), (122, 186, 185, 121), (131, 195, 196, 132), (149, 213, 214, 150), (144, 208, 209, 145), (108, 172, 171, 107), (117, 181, 180, 116), (126, 190, 189, 125), (139, 203, 204, 140), (157, 221, 222, 158), (134, 198, 199, 135), (152, 216, 217, 153), (103, 167, 166, 102), (112, 176, 175, 111), (121, 185, 184, 120), (98, 162, 193, 129), (147, 211, 212, 148), (142, 206, 207, 143), (160, 224, 225, 161), (107, 171, 170, 106), (116, 180, 179, 115), (125, 189, 188, 124), (137, 201, 202, 138), (155, 219, 220, 156), (132, 196, 197, 133), (150, 214, 215, 151), (102, 166, 165, 101), (111, 175, 174, 110), (120, 184, 183, 119), (129, 193, 192, 128), (145, 209, 210, 146), (179, 211, 210, 178), (192, 224, 223, 191), (174, 206, 205, 173), (187, 219, 218, 186), (169, 201, 200, 168), (182, 214, 213, 181), (164, 196, 195, 163), (177, 209, 208, 176), (190, 222, 221, 189), (172, 204, 203, 171), (185, 217, 216, 184), (167, 199, 198, 166), (180, 212, 211, 179), (193, 225, 224, 192), (175, 207, 206, 174), (188, 220, 219, 187), (170, 202, 201, 169), (183, 215, 214, 182), (165, 197, 196, 164), (163, 195, 194, 162), (178, 210, 209, 177), (191, 223, 222, 190), (173, 205, 204, 172), (186, 218, 217, 185), (168, 200, 199, 167), (181, 213, 212, 180), (162, 194, 225, 193), (176, 208, 207, 175), (189, 221, 220, 188), (171, 203, 202, 170), (184, 216, 215, 183), (166, 198, 197, 165), (154, 218, 219, 155), (136, 200, 201, 137), (159, 223, 224, 160), (141, 205, 206, 142), (127, 191, 190, 126), (118, 182, 181, 117), (109, 173, 172, 108), (100, 164, 163, 99), (146, 210, 211, 147), (151, 215, 216, 152), (133, 197, 198, 134), (123, 187, 186, 122), (114, 178, 177, 113), (105, 169, 168, 104), (156, 220, 221, 157), (138, 202, 203, 139), (99, 163, 162, 98), (161, 225, 194, 130), (143, 207, 208, 144), (128, 192, 191, 127), (119, 183, 182, 118), (110, 174, 173, 109), (101, 165, 164, 100), (148, 212, 213, 149), (130, 194, 195, 131), (153, 217, 218, 154), (135, 199, 200, 136), (124, 188, 187, 123), (115, 179, 178, 114), (106, 170, 169, 105), (158, 222, 223, 159), (140, 204, 205, 141)])
me_circle_001.polygons.foreach_set('use_smooth', [True] * 256)
_k = {(1, 2): 1.0, (2, 3): 1.0, (3, 4): 1.0, (4, 5): 1.0, (5, 6): 1.0, (6, 7): 1.0, (7, 8): 1.0, (8, 9): 1.0, (9, 10): 1.0, (10, 11): 1.0, (11, 12): 1.0, (12, 13): 1.0, (13, 14): 1.0, (14, 15): 1.0, (15, 16): 1.0, (16, 17): 1.0, (17, 18): 1.0, (18, 19): 1.0, (19, 20): 1.0, (20, 21): 1.0, (21, 22): 1.0, (22, 23): 1.0, (23, 24): 1.0, (24, 25): 1.0, (25, 26): 1.0, (26, 27): 1.0, (27, 28): 1.0, (28, 29): 1.0, (29, 30): 1.0, (30, 31): 1.0, (31, 32): 1.0, (1, 32): 1.0, (98, 99): 1.0, (99, 100): 1.0, (100, 101): 1.0, (101, 102): 1.0, (102, 103): 1.0, (103, 104): 1.0, (104, 105): 1.0, (105, 106): 1.0, (106, 107): 1.0, (107, 108): 1.0, (108, 109): 1.0, (109, 110): 1.0, (110, 111): 1.0, (111, 112): 1.0, (112, 113): 1.0, (113, 114): 1.0, (114, 115): 1.0, (115, 116): 1.0, (116, 117): 1.0, (117, 118): 1.0, (118, 119): 1.0, (119, 120): 1.0, (120, 121): 1.0, (121, 122): 1.0, (122, 123): 1.0, (123, 124): 1.0, (124, 125): 1.0, (125, 126): 1.0, (126, 127): 1.0, (127, 128): 1.0, (128, 129): 1.0, (98, 129): 1.0}
me_circle_001.attributes.new('crease_edge', 'FLOAT', 'EDGE').data.foreach_set('value', [_k.get((min(e.vertices), max(e.vertices)), 0.0) for e in me_circle_001.edges])
_uv = me_circle_001.uv_layers.new(name='UVMap')
_uv.uv.foreach_set('vector', [0.4965, 0.5512, 0.2646, 0.7632, 0.2139, 0.7251, 0.4965, 0.5512, 0.2139, 0.7251, 0.1741, 0.6804, 0.4965, 0.5512, 0.1741, 0.6804, 0.1466, 0.6308, 0.4965, 0.5512, 0.1466, 0.6308, 0.1327, 0.5781, 0.4965, 0.5512, 0.1327, 0.5781, 0.1327, 0.5243, 0.4965, 0.5512, 0.1327, 0.5243, 0.1466, 0.4716, 0.4965, 0.5512, 0.1466, 0.4716, 0.1741, 0.4219, 0.4965, 0.5512, 0.1741, 0.4219, 0.2139, 0.3772, 0.4965, 0.5512, 0.2139, 0.3772, 0.2646, 0.3392, 0.4965, 0.5512, 0.2646, 0.3392, 0.3242, 0.3094, 0.4965, 0.5512, 0.3242, 0.3094, 0.3904, 0.2888, 0.4965, 0.5512, 0.3904, 0.2888, 0.4607, 0.2783, 0.4965, 0.5512, 0.4607, 0.2783, 0.5323, 0.2783, 0.4965, 0.5512, 0.5323, 0.2783, 0.6026, 0.2888, 0.4965, 0.5512, 0.6026, 0.2888, 0.6689, 0.3094, 0.4965, 0.5512, 0.6689, 0.3094, 0.7285, 0.3392, 0.4965, 0.5512, 0.7285, 0.3392, 0.7791, 0.3772, 0.4965, 0.5512, 0.7791, 0.3772, 0.819, 0.4219, 0.4965, 0.5512, 0.819, 0.4219, 0.8464, 0.4716, 0.4965, 0.5512, 0.8464, 0.4716, 0.8604, 0.5243, 0.4965, 0.5512, 0.8604, 0.5243, 0.8604, 0.5781, 0.4965, 0.5512, 0.8604, 0.5781, 0.8464, 0.6308, 0.4965, 0.5512, 0.8464, 0.6308, 0.819, 0.6804, 0.4965, 0.5512, 0.819, 0.6804, 0.7791, 0.7251, 0.4965, 0.5512, 0.7791, 0.7251, 0.7285, 0.7632, 0.4965, 0.5512, 0.7285, 0.7632, 0.6689, 0.793, 0.4965, 0.5512, 0.6689, 0.793, 0.6026, 0.8136, 0.4965, 0.5512, 0.6026, 0.8136, 0.5323, 0.8241, 0.4965, 0.5512, 0.5323, 0.8241, 0.4607, 0.8241, 0.4965, 0.5512, 0.4607, 0.8241, 0.3904, 0.8136, 0.4965, 0.5512, 0.3904, 0.8136, 0.3242, 0.793, 0.4965, 0.5512, 0.3242, 0.793, 0.2646, 0.7632, 0.3569, 0.8068, 0.4259, 0.8225, 0.4259, 0.8225, 0.3569, 0.8068, 0.1916, 0.3982, 0.1576, 0.446, 0.1576, 0.446, 0.1916, 0.3982, 0.7582, 0.3564, 0.7024, 0.322, 0.7024, 0.322, 0.7582, 0.3564, 0.7105, 0.7905, 0.6443, 0.817, 0.6443, 0.817, 0.7105, 0.7905, 0.4231, 0.27, 0.4978, 0.2644, 0.4978, 0.2644, 0.4231, 0.27, 0.144, 0.4417, 0.1793, 0.3921, 0.1793, 0.3921, 0.144, 0.4417, 0.1576, 0.6574, 0.1916, 0.7051, 0.1916, 0.7051, 0.1576, 0.6574, 0.4259, 0.2808, 0.3569, 0.2965, 0.3569, 0.2965, 0.4259, 0.2808, 0.866, 0.5517, 0.8589, 0.4978, 0.8589, 0.4978, 0.866, 0.5517, 0.1793, 0.7112, 0.144, 0.6616, 0.144, 0.6616, 0.1793, 0.7112, 0.8734, 0.4956, 0.8808, 0.5517, 0.8808, 0.5517, 0.8734, 0.4956, 0.4978, 0.8389, 0.4231, 0.8334, 0.4231, 0.8334, 0.4978, 0.8389, 0.6443, 0.2863, 0.7105, 0.3128, 0.7105, 0.3128, 0.6443, 0.2863, 0.4259, 0.8225, 0.4978, 0.8279, 0.4978, 0.8279, 0.4259, 0.8225, 0.1576, 0.446, 0.1366, 0.4978, 0.1366, 0.4978, 0.1576, 0.446, 0.7024, 0.322, 0.6387, 0.2965, 0.6387, 0.2965, 0.7024, 0.322, 0.7582, 0.747, 0.804, 0.7051, 0.804, 0.7051, 0.7582, 0.747, 0.285, 0.3128, 0.3512, 0.2863, 0.3512, 0.2863, 0.285, 0.3128, 0.1148, 0.5517, 0.1222, 0.4956, 0.1222, 0.4956, 0.1148, 0.5517, 0.8516, 0.6616, 0.8162, 0.7112, 0.8162, 0.7112, 0.8516, 0.6616, 0.1916, 0.7051, 0.2374, 0.747, 0.2374, 0.747, 0.1916, 0.7051, 0.3569, 0.2965, 0.2932, 0.322, 0.2932, 0.322, 0.3569, 0.2965, 0.8589, 0.4978, 0.838, 0.446, 0.838, 0.446, 0.8589, 0.4978, 0.285, 0.7905, 0.227, 0.7548, 0.227, 0.7548, 0.285, 0.7905, 0.8162, 0.3921, 0.8516, 0.4417, 0.8516, 0.4417, 0.8162, 0.3921, 0.6443, 0.817, 0.5725, 0.8334, 0.5725, 0.8334, 0.6443, 0.817, 0.4978, 0.2644, 0.5725, 0.27, 0.5725, 0.27, 0.4978, 0.2644, 0.4978, 0.8279, 0.5696, 0.8225, 0.5696, 0.8225, 0.4978, 0.8279, 0.1366, 0.4978, 0.1295, 0.5517, 0.1295, 0.5517, 0.1366, 0.4978, 0.6387, 0.2965, 0.5696, 0.2808, 0.5696, 0.2808, 0.6387, 0.2965, 0.804, 0.7051, 0.838, 0.6574, 0.838, 0.6574, 0.804, 0.7051, 0.1793, 0.3921, 0.227, 0.3486, 0.227, 0.3486, 0.1793, 0.3921, 0.2932, 0.322, 0.2374, 0.3564, 0.227, 0.3486, 0.285, 0.3128, 0.838, 0.6574, 0.8589, 0.6055, 0.8734, 0.6077, 0.8516, 0.6616, 0.1295, 0.5517, 0.1366, 0.6055, 0.1222, 0.6077, 0.1148, 0.5517, 0.804, 0.3982, 0.7582, 0.3564, 0.7686, 0.3486, 0.8162, 0.3921, 0.2932, 0.7813, 0.3569, 0.8068, 0.3512, 0.817, 0.285, 0.7905, 0.4978, 0.2755, 0.4259, 0.2808, 0.4231, 0.27, 0.4978, 0.2644, 0.6387, 0.8068, 0.7024, 0.7813, 0.7105, 0.7905, 0.6443, 0.817, 0.1916, 0.3982, 0.1576, 0.446, 0.144, 0.4417, 0.1793, 0.3921, 0.866, 0.5517, 0.8589, 0.4978, 0.8734, 0.4956, 0.8808, 0.5517, 0.1576, 0.6574, 0.1916, 0.7051, 0.1793, 0.7112, 0.144, 0.6616, 0.7024, 0.322, 0.6387, 0.2965, 0.6443, 0.2863, 0.7105, 0.3128, 0.4259, 0.8225, 0.4978, 0.8279, 0.4978, 0.8389, 0.4231, 0.8334, 0.3569, 0.2965, 0.2932, 0.322, 0.285, 0.3128, 0.3512, 0.2863, 0.804, 0.7051, 0.838, 0.6574, 0.8516, 0.6616, 0.8162, 0.7112, 0.1366, 0.4978, 0.1295, 0.5517, 0.1148, 0.5517, 0.1222, 0.4956, 0.838, 0.446, 0.804, 0.3982, 0.8162, 0.3921, 0.8516, 0.4417, 0.2374, 0.747, 0.2932, 0.7813, 0.285, 0.7905, 0.227, 0.7548, 0.5696, 0.2808, 0.4978, 0.2755, 0.4978, 0.2644, 0.5725, 0.27, 0.5696, 0.8225, 0.6387, 0.8068, 0.6443, 0.817, 0.5725, 0.8334, 0.7024, 0.7813, 0.7582, 0.747, 0.7686, 0.7548, 0.7105, 0.7905, 0.2374, 0.3564, 0.1916, 0.3982, 0.1793, 0.3921, 0.227, 0.3486, 0.8589, 0.6055, 0.866, 0.5517, 0.8808, 0.5517, 0.8734, 0.6077, 0.1366, 0.6055, 0.1576, 0.6574, 0.144, 0.6616, 0.1222, 0.6077, 0.7582, 0.3564, 0.7024, 0.322, 0.7105, 0.3128, 0.7686, 0.3486, 0.3569, 0.8068, 0.4259, 0.8225, 0.4231, 0.8334, 0.3512, 0.817, 0.4259, 0.2808, 0.3569, 0.2965, 0.3512, 0.2863, 0.4231, 0.27, 0.7582, 0.747, 0.804, 0.7051, 0.8162, 0.7112, 0.7686, 0.7548, 0.1576, 0.446, 0.1366, 0.4978, 0.1222, 0.4956, 0.144, 0.4417, 0.8589, 0.4978, 0.838, 0.446, 0.8516, 0.4417, 0.8734, 0.4956, 0.1916, 0.7051, 0.2374, 0.747, 0.227, 0.7548, 0.1793, 0.7112, 0.6387, 0.2965, 0.5696, 0.2808, 0.5725, 0.27, 0.6443, 0.2863, 0.4978, 0.8279, 0.5696, 0.8225, 0.5725, 0.8334, 0.4978, 0.8389, 0.7686, 0.3486, 0.8162, 0.3921, 0.8162, 0.3921, 0.7686, 0.3486, 0.3512, 0.817, 0.285, 0.7905, 0.285, 0.7905, 0.3512, 0.817, 0.8734, 0.6077, 0.8516, 0.6616, 0.8516, 0.6616, 0.8734, 0.6077, 0.1222, 0.6077, 0.1148, 0.5517, 0.1148, 0.5517, 0.1222, 0.6077, 0.8589, 0.6055, 0.866, 0.5517, 0.866, 0.5517, 0.8589, 0.6055, 0.4978, 0.2755, 0.4259, 0.2808, 0.4259, 0.2808, 0.4978, 0.2755, 0.1366, 0.6055, 0.1576, 0.6574, 0.1576, 0.6574, 0.1366, 0.6055, 0.6387, 0.8068, 0.7024, 0.7813, 0.7024, 0.7813, 0.6387, 0.8068, 0.227, 0.3486, 0.285, 0.3128, 0.285, 0.3128, 0.227, 0.3486, 0.5725, 0.27, 0.6443, 0.2863, 0.6443, 0.2863, 0.5725, 0.27, 0.5725, 0.8334, 0.4978, 0.8389, 0.4978, 0.8389, 0.5725, 0.8334, 0.804, 0.3982, 0.7582, 0.3564, 0.7582, 0.3564, 0.804, 0.3982, 0.2374, 0.3564, 0.1916, 0.3982, 0.1916, 0.3982, 0.2374, 0.3564, 0.2932, 0.7813, 0.3569, 0.8068, 0.3569, 0.8068, 0.2932, 0.7813, 0.8516, 0.4417, 0.8734, 0.4956, 0.8734, 0.4956, 0.8516, 0.4417, 0.227, 0.7548, 0.1793, 0.7112, 0.1793, 0.7112, 0.227, 0.7548, 0.7024, 0.7813, 0.7582, 0.747, 0.7582, 0.747, 0.7024, 0.7813, 0.8162, 0.7112, 0.7686, 0.7548, 0.7686, 0.7548, 0.8162, 0.7112, 0.1222, 0.4956, 0.144, 0.4417, 0.144, 0.4417, 0.1222, 0.4956, 0.838, 0.6574, 0.8589, 0.6055, 0.8589, 0.6055, 0.838, 0.6574, 0.5696, 0.2808, 0.4978, 0.2755, 0.4978, 0.2755, 0.5696, 0.2808, 0.1295, 0.5517, 0.1366, 0.6055, 0.1366, 0.6055, 0.1295, 0.5517, 0.5696, 0.8225, 0.6387, 0.8068, 0.6387, 0.8068, 0.5696, 0.8225, 0.3512, 0.2863, 0.4231, 0.27, 0.4231, 0.27, 0.3512, 0.2863, 0.7686, 0.7548, 0.7105, 0.7905, 0.7105, 0.7905, 0.7686, 0.7548, 0.7105, 0.3128, 0.7686, 0.3486, 0.7686, 0.3486, 0.7105, 0.3128, 0.4231, 0.8334, 0.3512, 0.817, 0.3512, 0.817, 0.4231, 0.8334, 0.838, 0.446, 0.804, 0.3982, 0.804, 0.3982, 0.838, 0.446, 0.2932, 0.322, 0.2374, 0.3564, 0.2374, 0.3564, 0.2932, 0.322, 0.2374, 0.747, 0.2932, 0.7813, 0.2932, 0.7813, 0.2374, 0.747, 0.8808, 0.5517, 0.8734, 0.6077, 0.8734, 0.6077, 0.8808, 0.5517, 0.144, 0.6616, 0.1222, 0.6077, 0.1222, 0.6077, 0.144, 0.6616, 0.4965, 0.5512, 0.2139, 0.7251, 0.2646, 0.7632, 0.4965, 0.5512, 0.1741, 0.6804, 0.2139, 0.7251, 0.4965, 0.5512, 0.1466, 0.6308, 0.1741, 0.6804, 0.4965, 0.5512, 0.1327, 0.5781, 0.1466, 0.6308, 0.4965, 0.5512, 0.1327, 0.5243, 0.1327, 0.5781, 0.4965, 0.5512, 0.1466, 0.4716, 0.1327, 0.5243, 0.4965, 0.5512, 0.1741, 0.4219, 0.1466, 0.4716, 0.4965, 0.5512, 0.2139, 0.3772, 0.1741, 0.4219, 0.4965, 0.5512, 0.2646, 0.3392, 0.2139, 0.3772, 0.4965, 0.5512, 0.3242, 0.3094, 0.2646, 0.3392, 0.4965, 0.5512, 0.3904, 0.2888, 0.3242, 0.3094, 0.4965, 0.5512, 0.4607, 0.2783, 0.3904, 0.2888, 0.4965, 0.5512, 0.5323, 0.2783, 0.4607, 0.2783, 0.4965, 0.5512, 0.6026, 0.2888, 0.5323, 0.2783, 0.4965, 0.5512, 0.6689, 0.3094, 0.6026, 0.2888, 0.4965, 0.5512, 0.7285, 0.3392, 0.6689, 0.3094, 0.4965, 0.5512, 0.7791, 0.3772, 0.7285, 0.3392, 0.4965, 0.5512, 0.819, 0.4219, 0.7791, 0.3772, 0.4965, 0.5512, 0.8464, 0.4716, 0.819, 0.4219, 0.4965, 0.5512, 0.8604, 0.5243, 0.8464, 0.4716, 0.4965, 0.5512, 0.8604, 0.5781, 0.8604, 0.5243, 0.4965, 0.5512, 0.8464, 0.6308, 0.8604, 0.5781, 0.4965, 0.5512, 0.819, 0.6804, 0.8464, 0.6308, 0.4965, 0.5512, 0.7791, 0.7251, 0.819, 0.6804, 0.4965, 0.5512, 0.7285, 0.7632, 0.7791, 0.7251, 0.4965, 0.5512, 0.6689, 0.793, 0.7285, 0.7632, 0.4965, 0.5512, 0.6026, 0.8136, 0.6689, 0.793, 0.4965, 0.5512, 0.5323, 0.8241, 0.6026, 0.8136, 0.4965, 0.5512, 0.4607, 0.8241, 0.5323, 0.8241, 0.4965, 0.5512, 0.3904, 0.8136, 0.4607, 0.8241, 0.4965, 0.5512, 0.3242, 0.793, 0.3904, 0.8136, 0.4965, 0.5512, 0.2646, 0.7632, 0.3242, 0.793, 0.3569, 0.8068, 0.3569, 0.8068, 0.4259, 0.8225, 0.4259, 0.8225, 0.1916, 0.3982, 0.1916, 0.3982, 0.1576, 0.446, 0.1576, 0.446, 0.7582, 0.3564, 0.7582, 0.3564, 0.7024, 0.322, 0.7024, 0.322, 0.7105, 0.7905, 0.7105, 0.7905, 0.6443, 0.817, 0.6443, 0.817, 0.4231, 0.27, 0.4231, 0.27, 0.4978, 0.2644, 0.4978, 0.2644, 0.144, 0.4417, 0.144, 0.4417, 0.1793, 0.3921, 0.1793, 0.3921, 0.1576, 0.6574, 0.1576, 0.6574, 0.1916, 0.7051, 0.1916, 0.7051, 0.4259, 0.2808, 0.4259, 0.2808, 0.3569, 0.2965, 0.3569, 0.2965, 0.866, 0.5517, 0.866, 0.5517, 0.8589, 0.4978, 0.8589, 0.4978, 0.1793, 0.7112, 0.1793, 0.7112, 0.144, 0.6616, 0.144, 0.6616, 0.8734, 0.4956, 0.8734, 0.4956, 0.8808, 0.5517, 0.8808, 0.5517, 0.4978, 0.8389, 0.4978, 0.8389, 0.4231, 0.8334, 0.4231, 0.8334, 0.6443, 0.2863, 0.6443, 0.2863, 0.7105, 0.3128, 0.7105, 0.3128, 0.4259, 0.8225, 0.4259, 0.8225, 0.4978, 0.8279, 0.4978, 0.8279, 0.1576, 0.446, 0.1576, 0.446, 0.1366, 0.4978, 0.1366, 0.4978, 0.7024, 0.322, 0.7024, 0.322, 0.6387, 0.2965, 0.6387, 0.2965, 0.7582, 0.747, 0.7582, 0.747, 0.804, 0.7051, 0.804, 0.7051, 0.285, 0.3128, 0.285, 0.3128, 0.3512, 0.2863, 0.3512, 0.2863, 0.1148, 0.5517, 0.1148, 0.5517, 0.1222, 0.4956, 0.1222, 0.4956, 0.8516, 0.6616, 0.8516, 0.6616, 0.8162, 0.7112, 0.8162, 0.7112, 0.1916, 0.7051, 0.1916, 0.7051, 0.2374, 0.747, 0.2374, 0.747, 0.3569, 0.2965, 0.3569, 0.2965, 0.2932, 0.322, 0.2932, 0.322, 0.8589, 0.4978, 0.8589, 0.4978, 0.838, 0.446, 0.838, 0.446, 0.285, 0.7905, 0.285, 0.7905, 0.227, 0.7548, 0.227, 0.7548, 0.8162, 0.3921, 0.8162, 0.3921, 0.8516, 0.4417, 0.8516, 0.4417, 0.6443, 0.817, 0.6443, 0.817, 0.5725, 0.8334, 0.5725, 0.8334, 0.4978, 0.2644, 0.4978, 0.2644, 0.5725, 0.27, 0.5725, 0.27, 0.4978, 0.8279, 0.4978, 0.8279, 0.5696, 0.8225, 0.5696, 0.8225, 0.1366, 0.4978, 0.1366, 0.4978, 0.1295, 0.5517, 0.1295, 0.5517, 0.6387, 0.2965, 0.6387, 0.2965, 0.5696, 0.2808, 0.5696, 0.2808, 0.804, 0.7051, 0.804, 0.7051, 0.838, 0.6574, 0.838, 0.6574, 0.1793, 0.3921, 0.1793, 0.3921, 0.227, 0.3486, 0.227, 0.3486, 0.2932, 0.322, 0.285, 0.3128, 0.227, 0.3486, 0.2374, 0.3564, 0.838, 0.6574, 0.8516, 0.6616, 0.8734, 0.6077, 0.8589, 0.6055, 0.1295, 0.5517, 0.1148, 0.5517, 0.1222, 0.6077, 0.1366, 0.6055, 0.804, 0.3982, 0.8162, 0.3921, 0.7686, 0.3486, 0.7582, 0.3564, 0.2932, 0.7813, 0.285, 0.7905, 0.3512, 0.817, 0.3569, 0.8068, 0.4978, 0.2755, 0.4978, 0.2644, 0.4231, 0.27, 0.4259, 0.2808, 0.6387, 0.8068, 0.6443, 0.817, 0.7105, 0.7905, 0.7024, 0.7813, 0.1916, 0.3982, 0.1793, 0.3921, 0.144, 0.4417, 0.1576, 0.446, 0.866, 0.5517, 0.8808, 0.5517, 0.8734, 0.4956, 0.8589, 0.4978, 0.1576, 0.6574, 0.144, 0.6616, 0.1793, 0.7112, 0.1916, 0.7051, 0.7024, 0.322, 0.7105, 0.3128, 0.6443, 0.2863, 0.6387, 0.2965, 0.4259, 0.8225, 0.4231, 0.8334, 0.4978, 0.8389, 0.4978, 0.8279, 0.3569, 0.2965, 0.3512, 0.2863, 0.285, 0.3128, 0.2932, 0.322, 0.804, 0.7051, 0.8162, 0.7112, 0.8516, 0.6616, 0.838, 0.6574, 0.1366, 0.4978, 0.1222, 0.4956, 0.1148, 0.5517, 0.1295, 0.5517, 0.838, 0.446, 0.8516, 0.4417, 0.8162, 0.3921, 0.804, 0.3982, 0.2374, 0.747, 0.227, 0.7548, 0.285, 0.7905, 0.2932, 0.7813, 0.5696, 0.2808, 0.5725, 0.27, 0.4978, 0.2644, 0.4978, 0.2755, 0.5696, 0.8225, 0.5725, 0.8334, 0.6443, 0.817, 0.6387, 0.8068, 0.7024, 0.7813, 0.7105, 0.7905, 0.7686, 0.7548, 0.7582, 0.747, 0.2374, 0.3564, 0.227, 0.3486, 0.1793, 0.3921, 0.1916, 0.3982, 0.8589, 0.6055, 0.8734, 0.6077, 0.8808, 0.5517, 0.866, 0.5517, 0.1366, 0.6055, 0.1222, 0.6077, 0.144, 0.6616, 0.1576, 0.6574, 0.7582, 0.3564, 0.7686, 0.3486, 0.7105, 0.3128, 0.7024, 0.322, 0.3569, 0.8068, 0.3512, 0.817, 0.4231, 0.8334, 0.4259, 0.8225, 0.4259, 0.2808, 0.4231, 0.27, 0.3512, 0.2863, 0.3569, 0.2965, 0.7582, 0.747, 0.7686, 0.7548, 0.8162, 0.7112, 0.804, 0.7051, 0.1576, 0.446, 0.144, 0.4417, 0.1222, 0.4956, 0.1366, 0.4978, 0.8589, 0.4978, 0.8734, 0.4956, 0.8516, 0.4417, 0.838, 0.446, 0.1916, 0.7051, 0.1793, 0.7112, 0.227, 0.7548, 0.2374, 0.747, 0.6387, 0.2965, 0.6443, 0.2863, 0.5725, 0.27, 0.5696, 0.2808, 0.4978, 0.8279, 0.4978, 0.8389, 0.5725, 0.8334, 0.5696, 0.8225, 0.7686, 0.3486, 0.7686, 0.3486, 0.8162, 0.3921, 0.8162, 0.3921, 0.3512, 0.817, 0.3512, 0.817, 0.285, 0.7905, 0.285, 0.7905, 0.8734, 0.6077, 0.8734, 0.6077, 0.8516, 0.6616, 0.8516, 0.6616, 0.1222, 0.6077, 0.1222, 0.6077, 0.1148, 0.5517, 0.1148, 0.5517, 0.8589, 0.6055, 0.8589, 0.6055, 0.866, 0.5517, 0.866, 0.5517, 0.4978, 0.2755, 0.4978, 0.2755, 0.4259, 0.2808, 0.4259, 0.2808, 0.1366, 0.6055, 0.1366, 0.6055, 0.1576, 0.6574, 0.1576, 0.6574, 0.6387, 0.8068, 0.6387, 0.8068, 0.7024, 0.7813, 0.7024, 0.7813, 0.227, 0.3486, 0.227, 0.3486, 0.285, 0.3128, 0.285, 0.3128, 0.5725, 0.27, 0.5725, 0.27, 0.6443, 0.2863, 0.6443, 0.2863, 0.5725, 0.8334, 0.5725, 0.8334, 0.4978, 0.8389, 0.4978, 0.8389, 0.804, 0.3982, 0.804, 0.3982, 0.7582, 0.3564, 0.7582, 0.3564, 0.2374, 0.3564, 0.2374, 0.3564, 0.1916, 0.3982, 0.1916, 0.3982, 0.2932, 0.7813, 0.2932, 0.7813, 0.3569, 0.8068, 0.3569, 0.8068, 0.8516, 0.4417, 0.8516, 0.4417, 0.8734, 0.4956, 0.8734, 0.4956, 0.227, 0.7548, 0.227, 0.7548, 0.1793, 0.7112, 0.1793, 0.7112, 0.7024, 0.7813, 0.7024, 0.7813, 0.7582, 0.747, 0.7582, 0.747, 0.8162, 0.7112, 0.8162, 0.7112, 0.7686, 0.7548, 0.7686, 0.7548, 0.1222, 0.4956, 0.1222, 0.4956, 0.144, 0.4417, 0.144, 0.4417, 0.838, 0.6574, 0.838, 0.6574, 0.8589, 0.6055, 0.8589, 0.6055, 0.5696, 0.2808, 0.5696, 0.2808, 0.4978, 0.2755, 0.4978, 0.2755, 0.1295, 0.5517, 0.1295, 0.5517, 0.1366, 0.6055, 0.1366, 0.6055, 0.5696, 0.8225, 0.5696, 0.8225, 0.6387, 0.8068, 0.6387, 0.8068, 0.3512, 0.2863, 0.3512, 0.2863, 0.4231, 0.27, 0.4231, 0.27, 0.7686, 0.7548, 0.7686, 0.7548, 0.7105, 0.7905, 0.7105, 0.7905, 0.7105, 0.3128, 0.7105, 0.3128, 0.7686, 0.3486, 0.7686, 0.3486, 0.4231, 0.8334, 0.4231, 0.8334, 0.3512, 0.817, 0.3512, 0.817, 0.838, 0.446, 0.838, 0.446, 0.804, 0.3982, 0.804, 0.3982, 0.2932, 0.322, 0.2932, 0.322, 0.2374, 0.3564, 0.2374, 0.3564, 0.2374, 0.747, 0.2374, 0.747, 0.2932, 0.7813, 0.2932, 0.7813, 0.8808, 0.5517, 0.8808, 0.5517, 0.8734, 0.6077, 0.8734, 0.6077, 0.144, 0.6616, 0.144, 0.6616, 0.1222, 0.6077, 0.1222, 0.6077])
me_circle_001.materials.append(mat_material_001)
me_circle_001.use_remesh_preserve_volume = False
me_circle_001.use_remesh_preserve_attributes = False
me_circle_001.use_mirror_vertex_groups = False
me_circle_001.update()

# ---- curves / text
txt_text = bpy.data.curves.new('Text', 'FONT')
txt_text.dimensions = '2D'
txt_text.body = 'Match 1'
txt_text.materials.append(mat_material_002)
txt_text.use_path_clamp = True
txt_text.bevel_resolution = 0
txt_text.offset = -0.008
txt_text.extrude = 0.112
txt_text.bevel_depth = 0.0096
txt_text.align_x = 'CENTER'
lat_lattice = bpy.data.lattices.new('Lattice')
lat_lattice.points.foreach_set('co_deform', [-0.5, -0.5, -0.5, 0.5, -0.5, -0.5, -0.5, 0.5, -0.5, 0.5, 0.5, -0.5, -0.5, -0.5, 0.5, 0.5, -0.5, 0.5, -0.5, 0.5, 0.5, 0.5, 0.5, 0.5])

# ---- objects
ob_lamp_004 = bpy.data.objects.new('Lamp.004', light_lamp_004)
ob_lamp_001 = bpy.data.objects.new('Lamp.001', light_lamp_001)
ob_circle = bpy.data.objects.new('Circle', me_circle)
ob_lamp = bpy.data.objects.new('Lamp', light_lamp)
ob_camera = bpy.data.objects.new('Camera', cam_camera)
ob_sun = bpy.data.objects.new('Sun', light_sun)
ob_lattice = bpy.data.objects.new('Lattice', lat_lattice)
ob_camera_002 = bpy.data.objects.new('Camera.002', cam_camera_002)
ob_text = bpy.data.objects.new('Text', txt_text)
ob_camera_001 = bpy.data.objects.new('Camera.001', cam_camera_001)
ob_lamp_003 = bpy.data.objects.new('Lamp.003', light_lamp_003)
ob_circle_001 = bpy.data.objects.new('Circle.001', me_circle_001)
ob_lamp_002 = bpy.data.objects.new('Lamp.002', light_lamp_002)

# ---- transforms, parenting, visibility, modifiers, constraints
ob_lamp_004.location = (0.00588, 4.385, 2.591)
ob_lamp_004.rotation_euler = (0.707, -0.6343, -3.044)
ob_lamp_004.lock_rotations_4d = False
ob_lamp_004.empty_display_type = 'ARROWS'
ob_lamp_004.color = (0.0, 0.0, 0.0, 0.0)
ob_lamp_004.lineart.crease_threshold = 0.0
ob_lamp_001.location = (-0.00588, -4.385, 2.591)
ob_lamp_001.rotation_euler = (0.707, -0.6343, 0.09753)
ob_lamp_001.lock_rotations_4d = False
ob_lamp_001.empty_display_type = 'ARROWS'
ob_lamp_001.color = (0.0, 0.0, 0.0, 0.0)
ob_lamp_001.lineart.crease_threshold = 0.0
ob_circle.location = (0.0, 0.0, 0.0)
ob_circle.lineart.crease_threshold = 0.0
_m = ob_circle.modifiers.new('Subsurf', 'SUBSURF')
_m.uv_smooth = 'PRESERVE_CORNERS'
_m.quality = 2
_m.levels = 2
_m.show_only_control_edges = False
ob_lamp.location = (4.076, 1.005, 5.904)
ob_lamp.rotation_euler = (0.6503, 0.05522, 1.866)
ob_lamp.lock_rotations_4d = False
ob_lamp.empty_display_type = 'ARROWS'
ob_lamp.color = (0.0, 0.0, 0.0, 0.0)
ob_lamp.lineart.crease_threshold = 0.0
ob_camera.location = (-2.626, 2.82e-07, 1.983e-07)
ob_camera.rotation_euler = (1.571, -0.0, -1.571)
ob_camera.lock_rotations_4d = False
ob_camera.empty_display_type = 'ARROWS'
ob_camera.color = (0.0, 0.0, 0.0, 0.0)
ob_camera.display_type = 'WIRE'
ob_camera.lineart.crease_threshold = 0.0
ob_sun.location = (-0.9439, -0.04176, -0.07491)
ob_sun.rotation_euler = (0.0001849, -1.57, -0.0001851)
ob_sun.lineart.crease_threshold = 0.0
ob_lattice.location = (0.1384, -0.001674, -0.01784)
ob_lattice.scale = (0.2778, 2.352, 0.687)
ob_lattice.lineart.crease_threshold = 0.0
ob_camera_002.location = (-3.449, 0.229, 2.604e-07)
ob_camera_002.rotation_euler = (1.571, -0.0, -1.571)
ob_camera_002.lock_rotations_4d = False
ob_camera_002.empty_display_type = 'ARROWS'
ob_camera_002.color = (0.0, 0.0, 0.0, 0.0)
ob_camera_002.display_type = 'WIRE'
ob_camera_002.lineart.crease_threshold = 0.0
ob_text.location = (0.1484, -0.04176, -0.2954)
ob_text.rotation_euler = (-1.571, -3.142, 1.571)
ob_text.show_texture_space = True
ob_text.lineart.crease_threshold = 0.0
_m = ob_text.modifiers.new('Lattice', 'LATTICE')
_m.object = ob_lattice
ob_camera_001.location = (-7.085, 4.768e-07, 5.349e-07)
ob_camera_001.rotation_euler = (1.571, -0.0, -1.571)
ob_camera_001.lock_rotations_4d = False
ob_camera_001.empty_display_type = 'ARROWS'
ob_camera_001.color = (0.0, 0.0, 0.0, 0.0)
ob_camera_001.display_type = 'WIRE'
ob_camera_001.lineart.crease_threshold = 0.0
ob_lamp_003.location = (4.076, 1.005, 5.904)
ob_lamp_003.rotation_euler = (0.6503, 0.05522, 1.866)
ob_lamp_003.lock_rotations_4d = False
ob_lamp_003.empty_display_type = 'ARROWS'
ob_lamp_003.color = (0.0, 0.0, 0.0, 0.0)
ob_lamp_003.lineart.crease_threshold = 0.0
ob_circle_001.location = (0.0, 0.0, 0.0)
ob_circle_001.lineart.crease_threshold = 0.0
_m = ob_circle_001.modifiers.new('Subsurf', 'SUBSURF')
_m.uv_smooth = 'PRESERVE_CORNERS'
_m.quality = 2
_m.levels = 2
_m.show_only_control_edges = False
ob_lamp_002.location = (-0.00588, -4.385, 2.591)
ob_lamp_002.rotation_euler = (0.707, -0.6343, 0.09753)
ob_lamp_002.lock_rotations_4d = False
ob_lamp_002.empty_display_type = 'ARROWS'
ob_lamp_002.color = (0.0, 0.0, 0.0, 0.0)
ob_lamp_002.lineart.crease_threshold = 0.0

# ---- collection membership
col_collection_1.objects.link(ob_lamp_004)
col_collection_1.objects.link(ob_lamp_001)
col_collection_1.objects.link(ob_circle)
col_collection_1.objects.link(ob_lamp)
col_collection_1.objects.link(ob_camera)
col_collection_2.objects.link(ob_sun)
col_collection_2.objects.link(ob_lattice)
col_collection_2.objects.link(ob_camera_002)
col_collection_2.objects.link(ob_text)
col_collection_3.objects.link(ob_text)
col_collection_3.objects.link(ob_lamp_004)
col_collection_3.objects.link(ob_lamp_001)
col_collection_3.objects.link(ob_lamp)
col_collection_4.objects.link(ob_text)
col_collection_4.objects.link(ob_lamp_004)
col_collection_4.objects.link(ob_lamp_001)
col_collection_4.objects.link(ob_lamp)
col_collection_5.objects.link(ob_text)
col_collection_5.objects.link(ob_lamp_004)
col_collection_5.objects.link(ob_lamp_001)
col_collection_5.objects.link(ob_lamp)
col_collection_6.objects.link(ob_text)
col_collection_6.objects.link(ob_lamp_004)
col_collection_6.objects.link(ob_lamp_001)
col_collection_6.objects.link(ob_lamp)
col_collection_9.objects.link(ob_camera_001)
col_collection_9.objects.link(ob_lamp_003)
col_collection_9.objects.link(ob_circle_001)
col_collection_9.objects.link(ob_lamp_002)

# ---- scene / render settings (as saved in the file)
scene.camera = ob_camera
scene.frame_start = 1; scene.frame_end = 39; scene.frame_set(0)
scene.render.engine = 'BLENDER_EEVEE_NEXT'
scene.render.image_settings.compression = 90
scene.render.resolution_x = 200
scene.render.resolution_y = 200
scene.render.dither_intensity = 0.0
scene.render.film_transparent = True
scene.render.bake_margin = 2
scene.cycles.use_denoising = False
scene.cycles.samples = 10
scene.cycles.sampling_pattern = 'TABULATED_SOBOL'
scene.cycles.light_sampling_threshold = 0.0
scene.cycles.use_adaptive_sampling = False
scene.cycles.use_light_tree = False
scene.cycles.blur_glossy = 0.0
scene.cycles.volume_bounces = 1
scene.cycles.pixel_filter_type = 'GAUSSIAN'
scene.cycles.sample_clamp_indirect = 0.0
scene.view_settings.view_transform = 'Standard'
bpy.context.view_layer.update()
